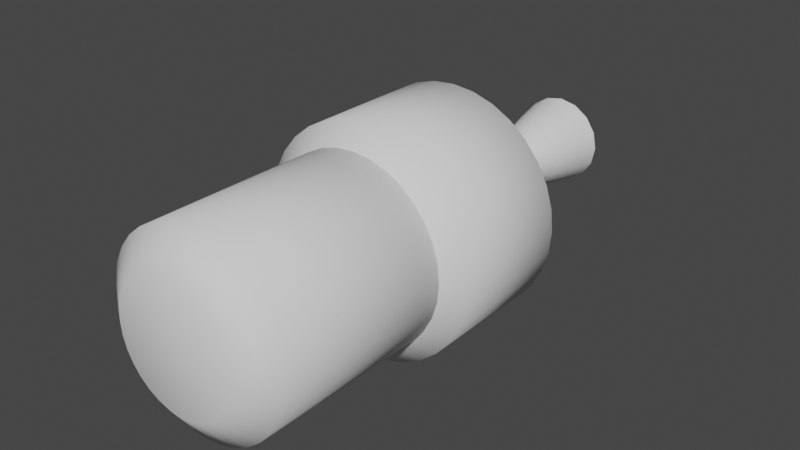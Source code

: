 # Source: Ship.blend  (saved by Blender 2.93.21; exported with 4.5.12 LTS)
import bpy
from mathutils import Matrix  # noqa: F401  (used for matrix-valued properties, if any)

bpy.ops.wm.read_factory_settings(use_empty=True)
scene = bpy.context.scene
scene.name = 'Scene'

# ---- collections
col_collection = bpy.data.collections.new('Collection'); scene.collection.children.link(col_collection)

# ---- world
world_world = bpy.data.worlds.new('World'); scene.world = world_world
world_world.use_nodes = True; world_world.node_tree.nodes.clear()
_N = world_world.node_tree.nodes; _L = world_world.node_tree.links
n0 = _N.new('ShaderNodeOutputWorld'); n0.name = 'World Output'; n0.location = (300, 300)
n1 = _N.new('ShaderNodeBackground'); n1.name = 'Background'; n1.location = (10, 300)
n1.inputs[0].default_value = (0.05088, 0.05088, 0.05088, 1.0)
_L.new(n1.outputs[0], n0.inputs[0])
n0.is_active_output = True
world_world.color = (0.05088, 0.05088, 0.05088)
world_world.use_sun_shadow = False
world_world.sun_shadow_jitter_overblur = 0.0

# ---- meshes
me_cylinder = bpy.data.meshes.new('Cylinder')
me_cylinder.from_pydata([(0.0, 2.0, -2.0), (0.0, 2.0, 0.1812), (0.3902, 1.962, -2.0), (0.3902, 1.962, 0.1812), (0.7654, 1.848, -2.0), (0.7654, 1.848, 0.1812), (1.111, 1.663, -2.0), (1.111, 1.663, 0.1812), (1.414, 1.414, -2.0), (1.414, 1.414, 0.1812), (1.663, 1.111, -2.0), (1.663, 1.111, 0.1812), (1.848, 0.7654, -2.0), (1.848, 0.7654, 0.1812), (1.962, 0.3902, -2.0), (1.962, 0.3902, 0.1812), (2.0, -8.742e-08, -2.0), (2.0, -8.742e-08, 0.1812), (1.962, -0.3902, -2.0), (1.962, -0.3902, 0.1812), (1.848, -0.7654, -2.0), (1.848, -0.7654, 0.1812), (1.663, -1.111, -2.0), (1.663, -1.111, 0.1812), (1.414, -1.414, -2.0), (1.414, -1.414, 0.1812), (1.111, -1.663, -2.0), (1.111, -1.663, 0.1812), (0.7654, -1.848, -2.0), (0.7654, -1.848, 0.1812), (0.3902, -1.962, -2.0), (0.3902, -1.962, 0.1812), (-1.748e-07, -2.0, -2.0), (-1.748e-07, -2.0, 0.1812), (-0.3902, -1.962, -2.0), (-0.3902, -1.962, 0.1812), (-0.7654, -1.848, -2.0), (-0.7654, -1.848, 0.1812), (-1.111, -1.663, -2.0), (-1.111, -1.663, 0.1812), (-1.414, -1.414, -2.0), (-1.414, -1.414, 0.1812), (-1.663, -1.111, -2.0), (-1.663, -1.111, 0.1812), (-1.848, -0.7654, -2.0), (-1.848, -0.7654, 0.1812), (-1.962, -0.3902, -2.0), (-1.962, -0.3902, 0.1812), (-2.0, 2.385e-08, -2.0), (-2.0, 2.385e-08, 0.1812), (-1.962, 0.3902, -2.0), (-1.962, 0.3902, 0.1812), (-1.848, 0.7654, -2.0), (-1.848, 0.7654, 0.1812), (-1.663, 1.111, -2.0), (-1.663, 1.111, 0.1812), (-1.414, 1.414, -2.0), (-1.414, 1.414, 0.1812), (-1.111, 1.663, -2.0), (-1.111, 1.663, 0.1812), (-0.7654, 1.848, -2.0), (-0.7654, 1.848, 0.1812), (-0.3902, 1.962, -2.0), (-0.3902, 1.962, 0.1812), (9.583e-09, 1.314, 0.641), (0.2564, 1.289, 0.641), (0.5029, 1.214, 0.641), (0.73, 1.093, 0.641), (0.9292, 0.9292, 0.641), (1.093, 0.73, 0.641), (1.214, 0.5029, 0.641), (1.289, 0.2564, 0.641), (1.314, -7.022e-08, 0.641), (1.289, -0.2564, 0.641), (1.214, -0.5029, 0.641), (1.093, -0.73, 0.641), (0.9292, -0.9292, 0.641), (0.73, -1.093, 0.641), (0.5029, -1.214, 0.641), (0.2564, -1.289, 0.641), (-1.053e-07, -1.314, 0.641), (-0.2564, -1.289, 0.641), (-0.5029, -1.214, 0.641), (-0.73, -1.093, 0.641), (-0.9292, -0.9292, 0.641), (-1.093, -0.73, 0.641), (-1.214, -0.5029, 0.641), (-1.289, -0.2564, 0.641), (-1.314, 2.893e-09, 0.641), (-1.289, 0.2564, 0.641), (-1.214, 0.5029, 0.641), (-1.093, 0.73, 0.641), (-0.9292, 0.9292, 0.641), (-0.73, 1.093, 0.641), (-0.5029, 1.214, 0.641), (-0.2564, 1.289, 0.641), (7.573e-09, 1.458, -2.461), (0.2844, 1.43, -2.461), (0.5579, 1.347, -2.461), (0.81, 1.212, -2.461), (1.031, 1.031, -2.461), (1.212, 0.81, -2.461), (1.347, 0.5579, -2.461), (1.43, 0.2844, -2.461), (1.458, -7.382e-08, -2.461), (1.43, -0.2844, -2.461), (1.347, -0.5579, -2.461), (1.212, -0.81, -2.461), (1.031, -1.031, -2.461), (0.81, -1.212, -2.461), (0.5579, -1.347, -2.461), (0.2844, -1.43, -2.461), (-1.199e-07, -1.458, -2.461), (-0.2844, -1.43, -2.461), (-0.5579, -1.347, -2.461), (-0.81, -1.212, -2.461), (-1.031, -1.031, -2.461), (-1.212, -0.81, -2.461), (-1.347, -0.5579, -2.461), (-1.43, -0.2844, -2.461), (-1.458, 7.287e-09, -2.461), (-1.43, 0.2844, -2.461), (-1.347, 0.5579, -2.461), (-1.212, 0.81, -2.461), (-1.031, 1.031, -2.461), (-0.81, 1.212, -2.461), (-0.5579, 1.347, -2.461), (-0.2844, 1.43, -2.461)], [], [(0, 1, 3, 2), (2, 3, 5, 4), (4, 5, 7, 6), (6, 7, 9, 8), (8, 9, 11, 10), (10, 11, 13, 12), (12, 13, 15, 14), (14, 15, 17, 16), (16, 17, 19, 18), (18, 19, 21, 20), (20, 21, 23, 22), (22, 23, 25, 24), (24, 25, 27, 26), (26, 27, 29, 28), (28, 29, 31, 30), (30, 31, 33, 32), (32, 33, 35, 34), (34, 35, 37, 36), (36, 37, 39, 38), (38, 39, 41, 40), (40, 41, 43, 42), (42, 43, 45, 44), (44, 45, 47, 46), (46, 47, 49, 48), (48, 49, 51, 50), (50, 51, 53, 52), (52, 53, 55, 54), (54, 55, 57, 56), (56, 57, 59, 58), (58, 59, 61, 60), (5, 3, 65, 66), (60, 61, 63, 62), (62, 63, 1, 0), (10, 12, 102, 101), (65, 64, 95, 94, 93, 92, 91, 90, 89, 88, 87, 86, 85, 84, 83, 82, 81, 80, 79, 78, 77, 76, 75, 74, 73, 72, 71, 70, 69, 68, 67, 66), (23, 21, 74, 75), (41, 39, 83, 84), (59, 57, 92, 93), (15, 13, 70, 71), (33, 31, 79, 80), (51, 49, 88, 89), (7, 5, 66, 67), (25, 23, 75, 76), (43, 41, 84, 85), (61, 59, 93, 94), (17, 15, 71, 72), (35, 33, 80, 81), (53, 51, 89, 90), (9, 7, 67, 68), (27, 25, 76, 77), (45, 43, 85, 86), (63, 61, 94, 95), (19, 17, 72, 73), (37, 35, 81, 82), (55, 53, 90, 91), (11, 9, 68, 69), (29, 27, 77, 78), (47, 45, 86, 87), (3, 1, 64, 65), (1, 63, 95, 64), (21, 19, 73, 74), (39, 37, 82, 83), (57, 55, 91, 92), (13, 11, 69, 70), (31, 29, 78, 79), (49, 47, 87, 88), (96, 97, 98, 99, 100, 101, 102, 103, 104, 105, 106, 107, 108, 109, 110, 111, 112, 113, 114, 115, 116, 117, 118, 119, 120, 121, 122, 123, 124, 125, 126, 127), (28, 30, 111, 110), (46, 48, 120, 119), (2, 4, 98, 97), (20, 22, 107, 106), (38, 40, 116, 115), (56, 58, 125, 124), (12, 14, 103, 102), (30, 32, 112, 111), (48, 50, 121, 120), (4, 6, 99, 98), (22, 24, 108, 107), (40, 42, 117, 116), (58, 60, 126, 125), (14, 16, 104, 103), (32, 34, 113, 112), (50, 52, 122, 121), (6, 8, 100, 99), (24, 26, 109, 108), (42, 44, 118, 117), (60, 62, 127, 126), (16, 18, 105, 104), (34, 36, 114, 113), (52, 54, 123, 122), (8, 10, 101, 100), (26, 28, 110, 109), (44, 46, 119, 118), (0, 2, 97, 96), (62, 0, 96, 127), (18, 20, 106, 105), (36, 38, 115, 114), (54, 56, 124, 123)])
me_cylinder.polygons.foreach_set('use_smooth', [True] * 98)
_uv = me_cylinder.uv_layers.new(name='UVMap')
_uv.uv.foreach_set('vector', [1.0, 0.5, 1.0, 1.0, 0.9688, 1.0, 0.9688, 0.5, 0.9688, 0.5, 0.9688, 1.0, 0.9375, 1.0, 0.9375, 0.5, 0.9375, 0.5, 0.9375, 1.0, 0.9062, 1.0, 0.9062, 0.5, 0.9062, 0.5, 0.9062, 1.0, 0.875, 1.0, 0.875, 0.5, 0.875, 0.5, 0.875, 1.0, 0.8438, 1.0, 0.8438, 0.5, 0.8438, 0.5, 0.8438, 1.0, 0.8125, 1.0, 0.8125, 0.5, 0.8125, 0.5, 0.8125, 1.0, 0.7812, 1.0, 0.7812, 0.5, 0.7812, 0.5, 0.7812, 1.0, 0.75, 1.0, 0.75, 0.5, 0.75, 0.5, 0.75, 1.0, 0.7188, 1.0, 0.7188, 0.5, 0.7188, 0.5, 0.7188, 1.0, 0.6875, 1.0, 0.6875, 0.5, 0.6875, 0.5, 0.6875, 1.0, 0.6562, 1.0, 0.6562, 0.5, 0.6562, 0.5, 0.6562, 1.0, 0.625, 1.0, 0.625, 0.5, 0.625, 0.5, 0.625, 1.0, 0.5938, 1.0, 0.5938, 0.5, 0.5938, 0.5, 0.5938, 1.0, 0.5625, 1.0, 0.5625, 0.5, 0.5625, 0.5, 0.5625, 1.0, 0.5312, 1.0, 0.5312, 0.5, 0.5312, 0.5, 0.5312, 1.0, 0.5, 1.0, 0.5, 0.5, 0.5, 0.5, 0.5, 1.0, 0.4688, 1.0, 0.4688, 0.5, 0.4688, 0.5, 0.4688, 1.0, 0.4375, 1.0, 0.4375, 0.5, 0.4375, 0.5, 0.4375, 1.0, 0.4062, 1.0, 0.4062, 0.5, 0.4062, 0.5, 0.4062, 1.0, 0.375, 1.0, 0.375, 0.5, 0.375, 0.5, 0.375, 1.0, 0.3438, 1.0, 0.3438, 0.5, 0.3438, 0.5, 0.3438, 1.0, 0.3125, 1.0, 0.3125, 0.5, 0.3125, 0.5, 0.3125, 1.0, 0.2812, 1.0, 0.2812, 0.5, 0.2812, 0.5, 0.2812, 1.0, 0.25, 1.0, 0.25, 0.5, 0.25, 0.5, 0.25, 1.0, 0.2188, 1.0, 0.2188, 0.5, 0.2188, 0.5, 0.2188, 1.0, 0.1875, 1.0, 0.1875, 0.5, 0.1875, 0.5, 0.1875, 1.0, 0.1562, 1.0, 0.1562, 0.5, 0.1562, 0.5, 0.1562, 1.0, 0.125, 1.0, 0.125, 0.5, 0.125, 0.5, 0.125, 1.0, 0.09375, 1.0, 0.09375, 0.5, 0.09375, 0.5, 0.09375, 1.0, 0.0625, 1.0, 0.0625, 0.5, 0.9375, 1.0, 0.9688, 1.0, 0.9688, 1.0, 0.9375, 1.0, 0.0625, 0.5, 0.0625, 1.0, 0.03125, 1.0, 0.03125, 0.5, 0.03125, 0.5, 0.03125, 1.0, 0.0, 1.0, 0.0, 0.5, 0.8438, 0.5, 0.8125, 0.5, 0.8125, 0.5, 0.8438, 0.5, 0.2968, 0.4854, 0.25, 0.49, 0.2032, 0.4854, 0.1582, 0.4717, 0.1167, 0.4496, 0.08029, 0.4197, 0.05045, 0.3833, 0.02827, 0.3418, 0.01461, 0.2968, 0.01, 0.25, 0.01461, 0.2032, 0.02827, 0.1582, 0.05045, 0.1167, 0.08029, 0.08029, 0.1167, 0.05045, 0.1582, 0.02827, 0.2032, 0.01461, 0.25, 0.01, 0.2968, 0.01461, 0.3418, 0.02827, 0.3833, 0.05045, 0.4197, 0.08029, 0.4496, 0.1167, 0.4717, 0.1582, 0.4854, 0.2032, 0.49, 0.25, 0.4854, 0.2968, 0.4717, 0.3418, 0.4496, 0.3833, 0.4197, 0.4197, 0.3833, 0.4496, 0.3418, 0.4717, 0.6562, 1.0, 0.6875, 1.0, 0.6875, 1.0, 0.6562, 1.0, 0.375, 1.0, 0.4062, 1.0, 0.4062, 1.0, 0.375, 1.0, 0.09375, 1.0, 0.125, 1.0, 0.125, 1.0, 0.09375, 1.0, 0.7812, 1.0, 0.8125, 1.0, 0.8125, 1.0, 0.7812, 1.0, 0.5, 1.0, 0.5312, 1.0, 0.5312, 1.0, 0.5, 1.0, 0.2188, 1.0, 0.25, 1.0, 0.25, 1.0, 0.2188, 1.0, 0.9062, 1.0, 0.9375, 1.0, 0.9375, 1.0, 0.9062, 1.0, 0.625, 1.0, 0.6562, 1.0, 0.6562, 1.0, 0.625, 1.0, 0.3438, 1.0, 0.375, 1.0, 0.375, 1.0, 0.3438, 1.0, 0.0625, 1.0, 0.09375, 1.0, 0.09375, 1.0, 0.0625, 1.0, 0.75, 1.0, 0.7812, 1.0, 0.7812, 1.0, 0.75, 1.0, 0.4688, 1.0, 0.5, 1.0, 0.5, 1.0, 0.4688, 1.0, 0.1875, 1.0, 0.2188, 1.0, 0.2188, 1.0, 0.1875, 1.0, 0.875, 1.0, 0.9062, 1.0, 0.9062, 1.0, 0.875, 1.0, 0.5938, 1.0, 0.625, 1.0, 0.625, 1.0, 0.5938, 1.0, 0.3125, 1.0, 0.3438, 1.0, 0.3438, 1.0, 0.3125, 1.0, 0.03125, 1.0, 0.0625, 1.0, 0.0625, 1.0, 0.03125, 1.0, 0.7188, 1.0, 0.75, 1.0, 0.75, 1.0, 0.7188, 1.0, 0.4375, 1.0, 0.4688, 1.0, 0.4688, 1.0, 0.4375, 1.0, 0.1562, 1.0, 0.1875, 1.0, 0.1875, 1.0, 0.1562, 1.0, 0.8438, 1.0, 0.875, 1.0, 0.875, 1.0, 0.8438, 1.0, 0.5625, 1.0, 0.5938, 1.0, 0.5938, 1.0, 0.5625, 1.0, 0.2812, 1.0, 0.3125, 1.0, 0.3125, 1.0, 0.2812, 1.0, 0.9688, 1.0, 1.0, 1.0, 1.0, 1.0, 0.9688, 1.0, 0.0, 1.0, 0.03125, 1.0, 0.03125, 1.0, 0.0, 1.0, 0.6875, 1.0, 0.7188, 1.0, 0.7188, 1.0, 0.6875, 1.0, 0.4062, 1.0, 0.4375, 1.0, 0.4375, 1.0, 0.4062, 1.0, 0.125, 1.0, 0.1562, 1.0, 0.1562, 1.0, 0.125, 1.0, 0.8125, 1.0, 0.8438, 1.0, 0.8438, 1.0, 0.8125, 1.0, 0.5312, 1.0, 0.5625, 1.0, 0.5625, 1.0, 0.5312, 1.0, 0.25, 1.0, 0.2812, 1.0, 0.2812, 1.0, 0.25, 1.0, 0.75, 0.49, 0.7968, 0.4854, 0.8418, 0.4717, 0.8833, 0.4496, 0.9197, 0.4197, 0.9496, 0.3833, 0.9717, 0.3418, 0.9854, 0.2968, 0.99, 0.25, 0.9854, 0.2032, 0.9717, 0.1582, 0.9496, 0.1167, 0.9197, 0.08029, 0.8833, 0.05045, 0.8418, 0.02827, 0.7968, 0.01461, 0.75, 0.01, 0.7032, 0.01461, 0.6582, 0.02827, 0.6167, 0.05045, 0.5803, 0.08029, 0.5504, 0.1167, 0.5283, 0.1582, 0.5146, 0.2032, 0.51, 0.25, 0.5146, 0.2968, 0.5283, 0.3418, 0.5504, 0.3833, 0.5803, 0.4197, 0.6167, 0.4496, 0.6582, 0.4717, 0.7032, 0.4854, 0.5625, 0.5, 0.5312, 0.5, 0.5312, 0.5, 0.5625, 0.5, 0.2812, 0.5, 0.25, 0.5, 0.25, 0.5, 0.2812, 0.5, 0.9688, 0.5, 0.9375, 0.5, 0.9375, 0.5, 0.9688, 0.5, 0.6875, 0.5, 0.6562, 0.5, 0.6562, 0.5, 0.6875, 0.5, 0.4062, 0.5, 0.375, 0.5, 0.375, 0.5, 0.4062, 0.5, 0.125, 0.5, 0.09375, 0.5, 0.09375, 0.5, 0.125, 0.5, 0.8125, 0.5, 0.7812, 0.5, 0.7812, 0.5, 0.8125, 0.5, 0.5312, 0.5, 0.5, 0.5, 0.5, 0.5, 0.5312, 0.5, 0.25, 0.5, 0.2188, 0.5, 0.2188, 0.5, 0.25, 0.5, 0.9375, 0.5, 0.9062, 0.5, 0.9062, 0.5, 0.9375, 0.5, 0.6562, 0.5, 0.625, 0.5, 0.625, 0.5, 0.6562, 0.5, 0.375, 0.5, 0.3438, 0.5, 0.3438, 0.5, 0.375, 0.5, 0.09375, 0.5, 0.0625, 0.5, 0.0625, 0.5, 0.09375, 0.5, 0.7812, 0.5, 0.75, 0.5, 0.75, 0.5, 0.7812, 0.5, 0.5, 0.5, 0.4688, 0.5, 0.4688, 0.5, 0.5, 0.5, 0.2188, 0.5, 0.1875, 0.5, 0.1875, 0.5, 0.2188, 0.5, 0.9062, 0.5, 0.875, 0.5, 0.875, 0.5, 0.9062, 0.5, 0.625, 0.5, 0.5938, 0.5, 0.5938, 0.5, 0.625, 0.5, 0.3438, 0.5, 0.3125, 0.5, 0.3125, 0.5, 0.3438, 0.5, 0.0625, 0.5, 0.03125, 0.5, 0.03125, 0.5, 0.0625, 0.5, 0.75, 0.5, 0.7188, 0.5, 0.7188, 0.5, 0.75, 0.5, 0.4688, 0.5, 0.4375, 0.5, 0.4375, 0.5, 0.4688, 0.5, 0.1875, 0.5, 0.1562, 0.5, 0.1562, 0.5, 0.1875, 0.5, 0.875, 0.5, 0.8438, 0.5, 0.8438, 0.5, 0.875, 0.5, 0.5938, 0.5, 0.5625, 0.5, 0.5625, 0.5, 0.5938, 0.5, 0.3125, 0.5, 0.2812, 0.5, 0.2812, 0.5, 0.3125, 0.5, 1.0, 0.5, 0.9688, 0.5, 0.9688, 0.5, 1.0, 0.5, 0.03125, 0.5, 0.0, 0.5, 0.0, 0.5, 0.03125, 0.5, 0.7188, 0.5, 0.6875, 0.5, 0.6875, 0.5, 0.7188, 0.5, 0.4375, 0.5, 0.4062, 0.5, 0.4062, 0.5, 0.4375, 0.5, 0.1562, 0.5, 0.125, 0.5, 0.125, 0.5, 0.1562, 0.5])
me_cylinder.use_remesh_fix_poles = True
me_cylinder.use_remesh_preserve_attributes = False
me_cylinder.update()
me_cylinder_002 = bpy.data.meshes.new('Cylinder.002')
me_cylinder_002.from_pydata([(-1.141e-08, 1.007, -0.141), (1.334e-08, 0.2836, 2.173), (0.3853, 0.9302, -0.141), (0.1085, 0.2621, 2.173), (0.7119, 0.7119, -0.141), (0.2006, 0.2006, 2.173), (0.9302, 0.3853, -0.141), (0.2621, 0.1085, 2.173), (1.007, -3.667e-08, -0.141), (0.2836, -1.507e-08, 2.173), (0.9302, -0.3853, -0.141), (0.2621, -0.1085, 2.173), (0.7119, -0.7119, -0.141), (0.2006, -0.2006, 2.173), (0.3853, -0.9302, -0.141), (0.1085, -0.2621, 2.173), (-9.943e-08, -1.007, -0.141), (-1.146e-08, -0.2836, 2.173), (-0.3853, -0.9302, -0.141), (-0.1085, -0.2621, 2.173), (-0.7119, -0.7119, -0.141), (-0.2006, -0.2006, 2.173), (-0.9302, -0.3853, -0.141), (-0.2621, -0.1085, 2.173), (-1.007, 1.935e-08, -0.141), (-0.2836, 7.138e-10, 2.173), (-0.9302, 0.3853, -0.141), (-0.2621, 0.1085, 2.173), (-0.7119, 0.7119, -0.141), (-0.2006, 0.2006, 2.173), (-0.3853, 0.9302, -0.141), (-0.1085, 0.2621, 2.173), (-4.618e-10, 0.7448, 1.125), (0.285, 0.6881, 1.125), (0.5266, 0.5266, 1.125), (0.6881, 0.285, 1.125), (0.7448, -2.941e-08, 1.125), (0.6881, -0.285, 1.125), (0.5266, -0.5266, 1.125), (0.285, -0.6881, 1.125), (-6.557e-08, -0.7448, 1.125), (-0.285, -0.6881, 1.125), (-0.5266, -0.5266, 1.125), (-0.6881, -0.285, 1.125), (-0.7448, 1.203e-08, 1.125), (-0.6881, 0.285, 1.125), (-0.5266, 0.5266, 1.125), (-0.285, 0.6881, 1.125), (7.017e-09, 0.5538, 1.649), (0.2119, 0.5116, 1.649), (0.3916, 0.3916, 1.649), (0.5116, 0.2119, 1.649), (0.5538, -2.268e-08, 1.649), (0.5116, -0.2119, 1.649), (0.3916, -0.3916, 1.649), (0.2119, -0.5116, 1.649), (-4.14e-08, -0.5538, 1.649), (-0.2119, -0.5116, 1.649), (-0.3916, -0.3916, 1.649), (-0.5116, -0.2119, 1.649), (-0.5538, 8.134e-09, 1.649), (-0.5116, 0.2119, 1.649), (-0.3916, 0.3916, 1.649), (-0.2119, 0.5116, 1.649), (0.3367, 0.8128, 0.5252), (0.6221, 0.6221, 0.5252), (0.8128, 0.3367, 0.5252), (0.8797, -3.335e-08, 0.5252), (0.8128, -0.3367, 0.5252), (0.6221, -0.6221, 0.5252), (0.3367, -0.8128, 0.5252), (-7.567e-08, -0.8797, 0.5252), (-0.3367, -0.8128, 0.5252), (-0.6221, -0.6221, 0.5252), (-0.8128, -0.3367, 0.5252), (-0.8797, 1.559e-08, 0.5252), (-0.8128, 0.3367, 0.5252), (-0.6221, 0.6221, 0.5252), (-0.3367, 0.8128, 0.5252), (1.239e-09, 0.8797, 0.5252)], [], [(48, 1, 3, 49), (49, 3, 5, 50), (50, 5, 7, 51), (51, 7, 9, 52), (52, 9, 11, 53), (53, 11, 13, 54), (54, 13, 15, 55), (55, 15, 17, 56), (56, 17, 19, 57), (57, 19, 21, 58), (58, 21, 23, 59), (59, 23, 25, 60), (60, 25, 27, 61), (61, 27, 29, 62), (3, 1, 31, 29, 27, 25, 23, 21, 19, 17, 15, 13, 11, 9, 7, 5), (62, 29, 31, 63), (63, 31, 1, 48), (78, 47, 32, 79), (77, 46, 47, 78), (76, 45, 46, 77), (75, 44, 45, 76), (74, 43, 44, 75), (73, 42, 43, 74), (72, 41, 42, 73), (71, 40, 41, 72), (70, 39, 40, 71), (69, 38, 39, 70), (68, 37, 38, 69), (67, 36, 37, 68), (66, 35, 36, 67), (65, 34, 35, 66), (64, 33, 34, 65), (79, 32, 33, 64), (47, 63, 48, 32), (46, 62, 63, 47), (45, 61, 62, 46), (44, 60, 61, 45), (43, 59, 60, 44), (42, 58, 59, 43), (41, 57, 58, 42), (40, 56, 57, 41), (39, 55, 56, 40), (38, 54, 55, 39), (37, 53, 54, 38), (36, 52, 53, 37), (35, 51, 52, 36), (34, 50, 51, 35), (33, 49, 50, 34), (32, 48, 49, 33), (0, 79, 64, 2), (2, 64, 65, 4), (4, 65, 66, 6), (6, 66, 67, 8), (8, 67, 68, 10), (10, 68, 69, 12), (12, 69, 70, 14), (14, 70, 71, 16), (16, 71, 72, 18), (18, 72, 73, 20), (20, 73, 74, 22), (22, 74, 75, 24), (24, 75, 76, 26), (26, 76, 77, 28), (28, 77, 78, 30), (30, 78, 79, 0)])
me_cylinder_002.polygons.foreach_set('use_smooth', [True] * 65)
_uv = me_cylinder_002.uv_layers.new(name='UVMap')
_uv.uv.foreach_set('vector', [1.0, 0.875, 1.0, 1.0, 0.9375, 1.0, 0.9375, 0.875, 0.9375, 0.875, 0.9375, 1.0, 0.875, 1.0, 0.875, 0.875, 0.875, 0.875, 0.875, 1.0, 0.8125, 1.0, 0.8125, 0.875, 0.8125, 0.875, 0.8125, 1.0, 0.75, 1.0, 0.75, 0.875, 0.75, 0.875, 0.75, 1.0, 0.6875, 1.0, 0.6875, 0.875, 0.6875, 0.875, 0.6875, 1.0, 0.625, 1.0, 0.625, 0.875, 0.625, 0.875, 0.625, 1.0, 0.5625, 1.0, 0.5625, 0.875, 0.5625, 0.875, 0.5625, 1.0, 0.5, 1.0, 0.5, 0.875, 0.5, 0.875, 0.5, 1.0, 0.4375, 1.0, 0.4375, 0.875, 0.4375, 0.875, 0.4375, 1.0, 0.375, 1.0, 0.375, 0.875, 0.375, 0.875, 0.375, 1.0, 0.3125, 1.0, 0.3125, 0.875, 0.3125, 0.875, 0.3125, 1.0, 0.25, 1.0, 0.25, 0.875, 0.25, 0.875, 0.25, 1.0, 0.1875, 1.0, 0.1875, 0.875, 0.1875, 0.875, 0.1875, 1.0, 0.125, 1.0, 0.125, 0.875, 0.3418, 0.4717, 0.25, 0.49, 0.1582, 0.4717, 0.08029, 0.4197, 0.02827, 0.3418, 0.01, 0.25, 0.02827, 0.1582, 0.08029, 0.08029, 0.1582, 0.02827, 0.25, 0.01, 0.3418, 0.02827, 0.4197, 0.08029, 0.4717, 0.1582, 0.49, 0.25, 0.4717, 0.3418, 0.4197, 0.4197, 0.125, 0.875, 0.125, 1.0, 0.0625, 1.0, 0.0625, 0.875, 0.0625, 0.875, 0.0625, 1.0, 0.0, 1.0, 0.0, 0.875, 0.0625, 0.625, 0.0625, 0.75, 0.0, 0.75, 0.0, 0.625, 0.125, 0.625, 0.125, 0.75, 0.0625, 0.75, 0.0625, 0.625, 0.1875, 0.625, 0.1875, 0.75, 0.125, 0.75, 0.125, 0.625, 0.25, 0.625, 0.25, 0.75, 0.1875, 0.75, 0.1875, 0.625, 0.3125, 0.625, 0.3125, 0.75, 0.25, 0.75, 0.25, 0.625, 0.375, 0.625, 0.375, 0.75, 0.3125, 0.75, 0.3125, 0.625, 0.4375, 0.625, 0.4375, 0.75, 0.375, 0.75, 0.375, 0.625, 0.5, 0.625, 0.5, 0.75, 0.4375, 0.75, 0.4375, 0.625, 0.5625, 0.625, 0.5625, 0.75, 0.5, 0.75, 0.5, 0.625, 0.625, 0.625, 0.625, 0.75, 0.5625, 0.75, 0.5625, 0.625, 0.6875, 0.625, 0.6875, 0.75, 0.625, 0.75, 0.625, 0.625, 0.75, 0.625, 0.75, 0.75, 0.6875, 0.75, 0.6875, 0.625, 0.8125, 0.625, 0.8125, 0.75, 0.75, 0.75, 0.75, 0.625, 0.875, 0.625, 0.875, 0.75, 0.8125, 0.75, 0.8125, 0.625, 0.9375, 0.625, 0.9375, 0.75, 0.875, 0.75, 0.875, 0.625, 1.0, 0.625, 1.0, 0.75, 0.9375, 0.75, 0.9375, 0.625, 0.0625, 0.75, 0.0625, 0.875, 0.0, 0.875, 0.0, 0.75, 0.125, 0.75, 0.125, 0.875, 0.0625, 0.875, 0.0625, 0.75, 0.1875, 0.75, 0.1875, 0.875, 0.125, 0.875, 0.125, 0.75, 0.25, 0.75, 0.25, 0.875, 0.1875, 0.875, 0.1875, 0.75, 0.3125, 0.75, 0.3125, 0.875, 0.25, 0.875, 0.25, 0.75, 0.375, 0.75, 0.375, 0.875, 0.3125, 0.875, 0.3125, 0.75, 0.4375, 0.75, 0.4375, 0.875, 0.375, 0.875, 0.375, 0.75, 0.5, 0.75, 0.5, 0.875, 0.4375, 0.875, 0.4375, 0.75, 0.5625, 0.75, 0.5625, 0.875, 0.5, 0.875, 0.5, 0.75, 0.625, 0.75, 0.625, 0.875, 0.5625, 0.875, 0.5625, 0.75, 0.6875, 0.75, 0.6875, 0.875, 0.625, 0.875, 0.625, 0.75, 0.75, 0.75, 0.75, 0.875, 0.6875, 0.875, 0.6875, 0.75, 0.8125, 0.75, 0.8125, 0.875, 0.75, 0.875, 0.75, 0.75, 0.875, 0.75, 0.875, 0.875, 0.8125, 0.875, 0.8125, 0.75, 0.9375, 0.75, 0.9375, 0.875, 0.875, 0.875, 0.875, 0.75, 1.0, 0.75, 1.0, 0.875, 0.9375, 0.875, 0.9375, 0.75, 1.0, 0.5, 1.0, 0.625, 0.9375, 0.625, 0.9375, 0.5, 0.9375, 0.5, 0.9375, 0.625, 0.875, 0.625, 0.875, 0.5, 0.875, 0.5, 0.875, 0.625, 0.8125, 0.625, 0.8125, 0.5, 0.8125, 0.5, 0.8125, 0.625, 0.75, 0.625, 0.75, 0.5, 0.75, 0.5, 0.75, 0.625, 0.6875, 0.625, 0.6875, 0.5, 0.6875, 0.5, 0.6875, 0.625, 0.625, 0.625, 0.625, 0.5, 0.625, 0.5, 0.625, 0.625, 0.5625, 0.625, 0.5625, 0.5, 0.5625, 0.5, 0.5625, 0.625, 0.5, 0.625, 0.5, 0.5, 0.5, 0.5, 0.5, 0.625, 0.4375, 0.625, 0.4375, 0.5, 0.4375, 0.5, 0.4375, 0.625, 0.375, 0.625, 0.375, 0.5, 0.375, 0.5, 0.375, 0.625, 0.3125, 0.625, 0.3125, 0.5, 0.3125, 0.5, 0.3125, 0.625, 0.25, 0.625, 0.25, 0.5, 0.25, 0.5, 0.25, 0.625, 0.1875, 0.625, 0.1875, 0.5, 0.1875, 0.5, 0.1875, 0.625, 0.125, 0.625, 0.125, 0.5, 0.125, 0.5, 0.125, 0.625, 0.0625, 0.625, 0.0625, 0.5, 0.0625, 0.5, 0.0625, 0.625, 0.0, 0.625, 0.0, 0.5])
me_cylinder_002.use_remesh_fix_poles = True
me_cylinder_002.use_remesh_preserve_attributes = False
me_cylinder_002.update()
me_cylinder_001 = bpy.data.meshes.new('Cylinder.001')
me_cylinder_001.from_pydata([(0.0, 2.0, -2.0), (0.0, 2.0, 2.052), (0.3902, 1.962, -2.0), (0.3902, 1.962, 2.052), (0.7654, 1.848, -2.0), (0.7654, 1.848, 2.052), (1.111, 1.663, -2.0), (1.111, 1.663, 2.052), (1.414, 1.414, -2.0), (1.414, 1.414, 2.052), (1.663, 1.111, -2.0), (1.663, 1.111, 2.052), (1.848, 0.7654, -2.0), (1.848, 0.7654, 2.052), (1.962, 0.3902, -2.0), (1.962, 0.3902, 2.052), (2.0, -8.742e-08, -2.0), (2.0, -8.742e-08, 2.052), (1.962, -0.3902, -2.0), (1.962, -0.3902, 2.052), (1.848, -0.7654, -2.0), (1.848, -0.7654, 2.052), (1.663, -1.111, -2.0), (1.663, -1.111, 2.052), (1.414, -1.414, -2.0), (1.414, -1.414, 2.052), (1.111, -1.663, -2.0), (1.111, -1.663, 2.052), (0.7654, -1.848, -2.0), (0.7654, -1.848, 2.052), (0.3902, -1.962, -2.0), (0.3902, -1.962, 2.052), (-1.748e-07, -2.0, -2.0), (-1.748e-07, -2.0, 2.052), (-0.3902, -1.962, -2.0), (-0.3902, -1.962, 2.052), (-0.7654, -1.848, -2.0), (-0.7654, -1.848, 2.052), (-1.111, -1.663, -2.0), (-1.111, -1.663, 2.052), (-1.414, -1.414, -2.0), (-1.414, -1.414, 2.052), (-1.663, -1.111, -2.0), (-1.663, -1.111, 2.052), (-1.848, -0.7654, -2.0), (-1.848, -0.7654, 2.052), (-1.962, -0.3902, -2.0), (-1.962, -0.3902, 2.052), (-2.0, 2.385e-08, -2.0), (-2.0, 2.385e-08, 2.052), (-1.962, 0.3902, -2.0), (-1.962, 0.3902, 2.052), (-1.848, 0.7654, -2.0), (-1.848, 0.7654, 2.052), (-1.663, 1.111, -2.0), (-1.663, 1.111, 2.052), (-1.414, 1.414, -2.0), (-1.414, 1.414, 2.052), (-1.111, 1.663, -2.0), (-1.111, 1.663, 2.052), (-0.7654, 1.848, -2.0), (-0.7654, 1.848, 2.052), (-0.3902, 1.962, -2.0), (-0.3902, 1.962, 2.052), (9.583e-09, 1.314, 2.512), (0.2564, 1.289, 2.512), (0.5029, 1.214, 2.512), (0.73, 1.093, 2.512), (0.9292, 0.9292, 2.512), (1.093, 0.73, 2.512), (1.214, 0.5029, 2.512), (1.289, 0.2564, 2.512), (1.314, -7.022e-08, 2.512), (1.289, -0.2564, 2.512), (1.214, -0.5029, 2.512), (1.093, -0.73, 2.512), (0.9292, -0.9292, 2.512), (0.73, -1.093, 2.512), (0.5029, -1.214, 2.512), (0.2564, -1.289, 2.512), (-1.053e-07, -1.314, 2.512), (-0.2564, -1.289, 2.512), (-0.5029, -1.214, 2.512), (-0.73, -1.093, 2.512), (-0.9292, -0.9292, 2.512), (-1.093, -0.73, 2.512), (-1.214, -0.5029, 2.512), (-1.289, -0.2564, 2.512), (-1.314, 2.893e-09, 2.512), (-1.289, 0.2564, 2.512), (-1.214, 0.5029, 2.512), (-1.093, 0.73, 2.512), (-0.9292, 0.9292, 2.512), (-0.73, 1.093, 2.512), (-0.5029, 1.214, 2.512), (-0.2564, 1.289, 2.512), (7.573e-09, 1.458, -2.461), (0.2844, 1.43, -2.461), (0.5579, 1.347, -2.461), (0.81, 1.212, -2.461), (1.031, 1.031, -2.461), (1.212, 0.81, -2.461), (1.347, 0.5579, -2.461), (1.43, 0.2844, -2.461), (1.458, -7.382e-08, -2.461), (1.43, -0.2844, -2.461), (1.347, -0.5579, -2.461), (1.212, -0.81, -2.461), (1.031, -1.031, -2.461), (0.81, -1.212, -2.461), (0.5579, -1.347, -2.461), (0.2844, -1.43, -2.461), (-1.199e-07, -1.458, -2.461), (-0.2844, -1.43, -2.461), (-0.5579, -1.347, -2.461), (-0.81, -1.212, -2.461), (-1.031, -1.031, -2.461), (-1.212, -0.81, -2.461), (-1.347, -0.5579, -2.461), (-1.43, -0.2844, -2.461), (-1.458, 7.287e-09, -2.461), (-1.43, 0.2844, -2.461), (-1.347, 0.5579, -2.461), (-1.212, 0.81, -2.461), (-1.031, 1.031, -2.461), (-0.81, 1.212, -2.461), (-0.5579, 1.347, -2.461), (-0.2844, 1.43, -2.461)], [], [(0, 1, 3, 2), (2, 3, 5, 4), (4, 5, 7, 6), (6, 7, 9, 8), (8, 9, 11, 10), (10, 11, 13, 12), (12, 13, 15, 14), (14, 15, 17, 16), (16, 17, 19, 18), (18, 19, 21, 20), (20, 21, 23, 22), (22, 23, 25, 24), (24, 25, 27, 26), (26, 27, 29, 28), (28, 29, 31, 30), (30, 31, 33, 32), (32, 33, 35, 34), (34, 35, 37, 36), (36, 37, 39, 38), (38, 39, 41, 40), (40, 41, 43, 42), (42, 43, 45, 44), (44, 45, 47, 46), (46, 47, 49, 48), (48, 49, 51, 50), (50, 51, 53, 52), (52, 53, 55, 54), (54, 55, 57, 56), (56, 57, 59, 58), (58, 59, 61, 60), (5, 3, 65, 66), (60, 61, 63, 62), (62, 63, 1, 0), (10, 12, 102, 101), (65, 64, 95, 94, 93, 92, 91, 90, 89, 88, 87, 86, 85, 84, 83, 82, 81, 80, 79, 78, 77, 76, 75, 74, 73, 72, 71, 70, 69, 68, 67, 66), (23, 21, 74, 75), (41, 39, 83, 84), (59, 57, 92, 93), (15, 13, 70, 71), (33, 31, 79, 80), (51, 49, 88, 89), (7, 5, 66, 67), (25, 23, 75, 76), (43, 41, 84, 85), (61, 59, 93, 94), (17, 15, 71, 72), (35, 33, 80, 81), (53, 51, 89, 90), (9, 7, 67, 68), (27, 25, 76, 77), (45, 43, 85, 86), (63, 61, 94, 95), (19, 17, 72, 73), (37, 35, 81, 82), (55, 53, 90, 91), (11, 9, 68, 69), (29, 27, 77, 78), (47, 45, 86, 87), (3, 1, 64, 65), (1, 63, 95, 64), (21, 19, 73, 74), (39, 37, 82, 83), (57, 55, 91, 92), (13, 11, 69, 70), (31, 29, 78, 79), (49, 47, 87, 88), (96, 97, 98, 99, 100, 101, 102, 103, 104, 105, 106, 107, 108, 109, 110, 111, 112, 113, 114, 115, 116, 117, 118, 119, 120, 121, 122, 123, 124, 125, 126, 127), (28, 30, 111, 110), (46, 48, 120, 119), (2, 4, 98, 97), (20, 22, 107, 106), (38, 40, 116, 115), (56, 58, 125, 124), (12, 14, 103, 102), (30, 32, 112, 111), (48, 50, 121, 120), (4, 6, 99, 98), (22, 24, 108, 107), (40, 42, 117, 116), (58, 60, 126, 125), (14, 16, 104, 103), (32, 34, 113, 112), (50, 52, 122, 121), (6, 8, 100, 99), (24, 26, 109, 108), (42, 44, 118, 117), (60, 62, 127, 126), (16, 18, 105, 104), (34, 36, 114, 113), (52, 54, 123, 122), (8, 10, 101, 100), (26, 28, 110, 109), (44, 46, 119, 118), (0, 2, 97, 96), (62, 0, 96, 127), (18, 20, 106, 105), (36, 38, 115, 114), (54, 56, 124, 123)])
me_cylinder_001.polygons.foreach_set('use_smooth', [True] * 98)
_uv = me_cylinder_001.uv_layers.new(name='UVMap')
_uv.uv.foreach_set('vector', [1.0, 0.5, 1.0, 1.0, 0.9688, 1.0, 0.9688, 0.5, 0.9688, 0.5, 0.9688, 1.0, 0.9375, 1.0, 0.9375, 0.5, 0.9375, 0.5, 0.9375, 1.0, 0.9062, 1.0, 0.9062, 0.5, 0.9062, 0.5, 0.9062, 1.0, 0.875, 1.0, 0.875, 0.5, 0.875, 0.5, 0.875, 1.0, 0.8438, 1.0, 0.8438, 0.5, 0.8438, 0.5, 0.8438, 1.0, 0.8125, 1.0, 0.8125, 0.5, 0.8125, 0.5, 0.8125, 1.0, 0.7812, 1.0, 0.7812, 0.5, 0.7812, 0.5, 0.7812, 1.0, 0.75, 1.0, 0.75, 0.5, 0.75, 0.5, 0.75, 1.0, 0.7188, 1.0, 0.7188, 0.5, 0.7188, 0.5, 0.7188, 1.0, 0.6875, 1.0, 0.6875, 0.5, 0.6875, 0.5, 0.6875, 1.0, 0.6562, 1.0, 0.6562, 0.5, 0.6562, 0.5, 0.6562, 1.0, 0.625, 1.0, 0.625, 0.5, 0.625, 0.5, 0.625, 1.0, 0.5938, 1.0, 0.5938, 0.5, 0.5938, 0.5, 0.5938, 1.0, 0.5625, 1.0, 0.5625, 0.5, 0.5625, 0.5, 0.5625, 1.0, 0.5312, 1.0, 0.5312, 0.5, 0.5312, 0.5, 0.5312, 1.0, 0.5, 1.0, 0.5, 0.5, 0.5, 0.5, 0.5, 1.0, 0.4688, 1.0, 0.4688, 0.5, 0.4688, 0.5, 0.4688, 1.0, 0.4375, 1.0, 0.4375, 0.5, 0.4375, 0.5, 0.4375, 1.0, 0.4062, 1.0, 0.4062, 0.5, 0.4062, 0.5, 0.4062, 1.0, 0.375, 1.0, 0.375, 0.5, 0.375, 0.5, 0.375, 1.0, 0.3438, 1.0, 0.3438, 0.5, 0.3438, 0.5, 0.3438, 1.0, 0.3125, 1.0, 0.3125, 0.5, 0.3125, 0.5, 0.3125, 1.0, 0.2812, 1.0, 0.2812, 0.5, 0.2812, 0.5, 0.2812, 1.0, 0.25, 1.0, 0.25, 0.5, 0.25, 0.5, 0.25, 1.0, 0.2188, 1.0, 0.2188, 0.5, 0.2188, 0.5, 0.2188, 1.0, 0.1875, 1.0, 0.1875, 0.5, 0.1875, 0.5, 0.1875, 1.0, 0.1562, 1.0, 0.1562, 0.5, 0.1562, 0.5, 0.1562, 1.0, 0.125, 1.0, 0.125, 0.5, 0.125, 0.5, 0.125, 1.0, 0.09375, 1.0, 0.09375, 0.5, 0.09375, 0.5, 0.09375, 1.0, 0.0625, 1.0, 0.0625, 0.5, 0.9375, 1.0, 0.9688, 1.0, 0.9688, 1.0, 0.9375, 1.0, 0.0625, 0.5, 0.0625, 1.0, 0.03125, 1.0, 0.03125, 0.5, 0.03125, 0.5, 0.03125, 1.0, 0.0, 1.0, 0.0, 0.5, 0.8438, 0.5, 0.8125, 0.5, 0.8125, 0.5, 0.8438, 0.5, 0.2968, 0.4854, 0.25, 0.49, 0.2032, 0.4854, 0.1582, 0.4717, 0.1167, 0.4496, 0.08029, 0.4197, 0.05045, 0.3833, 0.02827, 0.3418, 0.01461, 0.2968, 0.01, 0.25, 0.01461, 0.2032, 0.02827, 0.1582, 0.05045, 0.1167, 0.08029, 0.08029, 0.1167, 0.05045, 0.1582, 0.02827, 0.2032, 0.01461, 0.25, 0.01, 0.2968, 0.01461, 0.3418, 0.02827, 0.3833, 0.05045, 0.4197, 0.08029, 0.4496, 0.1167, 0.4717, 0.1582, 0.4854, 0.2032, 0.49, 0.25, 0.4854, 0.2968, 0.4717, 0.3418, 0.4496, 0.3833, 0.4197, 0.4197, 0.3833, 0.4496, 0.3418, 0.4717, 0.6562, 1.0, 0.6875, 1.0, 0.6875, 1.0, 0.6562, 1.0, 0.375, 1.0, 0.4062, 1.0, 0.4062, 1.0, 0.375, 1.0, 0.09375, 1.0, 0.125, 1.0, 0.125, 1.0, 0.09375, 1.0, 0.7812, 1.0, 0.8125, 1.0, 0.8125, 1.0, 0.7812, 1.0, 0.5, 1.0, 0.5312, 1.0, 0.5312, 1.0, 0.5, 1.0, 0.2188, 1.0, 0.25, 1.0, 0.25, 1.0, 0.2188, 1.0, 0.9062, 1.0, 0.9375, 1.0, 0.9375, 1.0, 0.9062, 1.0, 0.625, 1.0, 0.6562, 1.0, 0.6562, 1.0, 0.625, 1.0, 0.3438, 1.0, 0.375, 1.0, 0.375, 1.0, 0.3438, 1.0, 0.0625, 1.0, 0.09375, 1.0, 0.09375, 1.0, 0.0625, 1.0, 0.75, 1.0, 0.7812, 1.0, 0.7812, 1.0, 0.75, 1.0, 0.4688, 1.0, 0.5, 1.0, 0.5, 1.0, 0.4688, 1.0, 0.1875, 1.0, 0.2188, 1.0, 0.2188, 1.0, 0.1875, 1.0, 0.875, 1.0, 0.9062, 1.0, 0.9062, 1.0, 0.875, 1.0, 0.5938, 1.0, 0.625, 1.0, 0.625, 1.0, 0.5938, 1.0, 0.3125, 1.0, 0.3438, 1.0, 0.3438, 1.0, 0.3125, 1.0, 0.03125, 1.0, 0.0625, 1.0, 0.0625, 1.0, 0.03125, 1.0, 0.7188, 1.0, 0.75, 1.0, 0.75, 1.0, 0.7188, 1.0, 0.4375, 1.0, 0.4688, 1.0, 0.4688, 1.0, 0.4375, 1.0, 0.1562, 1.0, 0.1875, 1.0, 0.1875, 1.0, 0.1562, 1.0, 0.8438, 1.0, 0.875, 1.0, 0.875, 1.0, 0.8438, 1.0, 0.5625, 1.0, 0.5938, 1.0, 0.5938, 1.0, 0.5625, 1.0, 0.2812, 1.0, 0.3125, 1.0, 0.3125, 1.0, 0.2812, 1.0, 0.9688, 1.0, 1.0, 1.0, 1.0, 1.0, 0.9688, 1.0, 0.0, 1.0, 0.03125, 1.0, 0.03125, 1.0, 0.0, 1.0, 0.6875, 1.0, 0.7188, 1.0, 0.7188, 1.0, 0.6875, 1.0, 0.4062, 1.0, 0.4375, 1.0, 0.4375, 1.0, 0.4062, 1.0, 0.125, 1.0, 0.1562, 1.0, 0.1562, 1.0, 0.125, 1.0, 0.8125, 1.0, 0.8438, 1.0, 0.8438, 1.0, 0.8125, 1.0, 0.5312, 1.0, 0.5625, 1.0, 0.5625, 1.0, 0.5312, 1.0, 0.25, 1.0, 0.2812, 1.0, 0.2812, 1.0, 0.25, 1.0, 0.75, 0.49, 0.7968, 0.4854, 0.8418, 0.4717, 0.8833, 0.4496, 0.9197, 0.4197, 0.9496, 0.3833, 0.9717, 0.3418, 0.9854, 0.2968, 0.99, 0.25, 0.9854, 0.2032, 0.9717, 0.1582, 0.9496, 0.1167, 0.9197, 0.08029, 0.8833, 0.05045, 0.8418, 0.02827, 0.7968, 0.01461, 0.75, 0.01, 0.7032, 0.01461, 0.6582, 0.02827, 0.6167, 0.05045, 0.5803, 0.08029, 0.5504, 0.1167, 0.5283, 0.1582, 0.5146, 0.2032, 0.51, 0.25, 0.5146, 0.2968, 0.5283, 0.3418, 0.5504, 0.3833, 0.5803, 0.4197, 0.6167, 0.4496, 0.6582, 0.4717, 0.7032, 0.4854, 0.5625, 0.5, 0.5312, 0.5, 0.5312, 0.5, 0.5625, 0.5, 0.2812, 0.5, 0.25, 0.5, 0.25, 0.5, 0.2812, 0.5, 0.9688, 0.5, 0.9375, 0.5, 0.9375, 0.5, 0.9688, 0.5, 0.6875, 0.5, 0.6562, 0.5, 0.6562, 0.5, 0.6875, 0.5, 0.4062, 0.5, 0.375, 0.5, 0.375, 0.5, 0.4062, 0.5, 0.125, 0.5, 0.09375, 0.5, 0.09375, 0.5, 0.125, 0.5, 0.8125, 0.5, 0.7812, 0.5, 0.7812, 0.5, 0.8125, 0.5, 0.5312, 0.5, 0.5, 0.5, 0.5, 0.5, 0.5312, 0.5, 0.25, 0.5, 0.2188, 0.5, 0.2188, 0.5, 0.25, 0.5, 0.9375, 0.5, 0.9062, 0.5, 0.9062, 0.5, 0.9375, 0.5, 0.6562, 0.5, 0.625, 0.5, 0.625, 0.5, 0.6562, 0.5, 0.375, 0.5, 0.3438, 0.5, 0.3438, 0.5, 0.375, 0.5, 0.09375, 0.5, 0.0625, 0.5, 0.0625, 0.5, 0.09375, 0.5, 0.7812, 0.5, 0.75, 0.5, 0.75, 0.5, 0.7812, 0.5, 0.5, 0.5, 0.4688, 0.5, 0.4688, 0.5, 0.5, 0.5, 0.2188, 0.5, 0.1875, 0.5, 0.1875, 0.5, 0.2188, 0.5, 0.9062, 0.5, 0.875, 0.5, 0.875, 0.5, 0.9062, 0.5, 0.625, 0.5, 0.5938, 0.5, 0.5938, 0.5, 0.625, 0.5, 0.3438, 0.5, 0.3125, 0.5, 0.3125, 0.5, 0.3438, 0.5, 0.0625, 0.5, 0.03125, 0.5, 0.03125, 0.5, 0.0625, 0.5, 0.75, 0.5, 0.7188, 0.5, 0.7188, 0.5, 0.75, 0.5, 0.4688, 0.5, 0.4375, 0.5, 0.4375, 0.5, 0.4688, 0.5, 0.1875, 0.5, 0.1562, 0.5, 0.1562, 0.5, 0.1875, 0.5, 0.875, 0.5, 0.8438, 0.5, 0.8438, 0.5, 0.875, 0.5, 0.5938, 0.5, 0.5625, 0.5, 0.5625, 0.5, 0.5938, 0.5, 0.3125, 0.5, 0.2812, 0.5, 0.2812, 0.5, 0.3125, 0.5, 1.0, 0.5, 0.9688, 0.5, 0.9688, 0.5, 1.0, 0.5, 0.03125, 0.5, 0.0, 0.5, 0.0, 0.5, 0.03125, 0.5, 0.7188, 0.5, 0.6875, 0.5, 0.6875, 0.5, 0.7188, 0.5, 0.4375, 0.5, 0.4062, 0.5, 0.4062, 0.5, 0.4375, 0.5, 0.1562, 0.5, 0.125, 0.5, 0.125, 0.5, 0.1562, 0.5])
me_cylinder_001.use_remesh_fix_poles = True
me_cylinder_001.use_remesh_preserve_attributes = False
me_cylinder_001.update()
me_sphere = bpy.data.meshes.new('Sphere')
me_sphere.from_pydata([(0.0, 0.5452, 2.389), (0.0, 1.063, 2.207), (0.0, 2.389, 0.5452), (0.0, 2.45, -1.071e-07), (0.0, 2.389, -0.5452), (0.1411, 0.5266, 2.389), (0.2751, 1.027, 2.207), (0.3954, 1.475, 1.915), (0.4958, 1.85, 1.528), (0.5713, 2.132, 1.063), (0.6182, 2.307, 0.5452), (0.6341, 2.367, -1.071e-07), (0.6182, 2.307, -0.5452), (0.5713, 2.132, -1.063), (0.4958, 1.85, -1.528), (0.3954, 1.475, -1.915), (0.2751, 1.027, -2.207), (0.1411, 0.5266, -2.389), (0.2726, 0.4721, 2.389), (0.5315, 0.9206, 2.207), (0.7638, 1.323, 1.915), (0.9577, 1.659, 1.528), (1.104, 1.912, 1.063), (1.194, 2.069, 0.5452), (1.225, 2.122, -1.071e-07), (1.194, 2.069, -0.5452), (1.104, 1.912, -1.063), (0.9577, 1.659, -1.528), (0.7638, 1.323, -1.915), (0.5315, 0.9206, -2.207), (0.2726, 0.4721, -2.389), (0.3855, 0.3855, 2.389), (0.7517, 0.7517, 2.207), (1.08, 1.08, 1.915), (1.354, 1.354, 1.528), (1.561, 1.561, 1.063), (1.689, 1.689, 0.5452), (1.732, 1.732, -1.071e-07), (1.689, 1.689, -0.5452), (1.561, 1.561, -1.063), (1.354, 1.354, -1.528), (1.08, 1.08, -1.915), (0.7517, 0.7517, -2.207), (0.3855, 0.3855, -2.389), (0.4721, 0.2726, 2.389), (0.9206, 0.5315, 2.207), (1.323, 0.7638, 1.915), (1.659, 0.9577, 1.528), (1.912, 1.104, 1.063), (2.069, 1.194, 0.5452), (2.122, 1.225, -1.071e-07), (2.069, 1.194, -0.5452), (1.912, 1.104, -1.063), (1.659, 0.9577, -1.528), (1.323, 0.7638, -1.915), (0.9206, 0.5315, -2.207), (0.4721, 0.2726, -2.389), (0.5266, 0.1411, 2.389), (1.027, 0.2751, 2.207), (1.475, 0.3954, 1.915), (1.85, 0.4958, 1.528), (2.132, 0.5713, 1.063), (2.307, 0.6182, 0.5452), (2.367, 0.6341, -1.071e-07), (2.307, 0.6182, -0.5452), (2.132, 0.5713, -1.063), (1.85, 0.4958, -1.528), (1.475, 0.3954, -1.915), (1.027, 0.2751, -2.207), (0.5266, 0.1411, -2.389), (0.5452, -2.606e-07, 2.389), (1.063, -1.861e-07, 2.207), (1.528, -1.265e-07, 1.915), (1.915, -1.265e-07, 1.528), (2.207, 5.231e-08, 1.063), (2.389, -1.861e-07, 0.5452), (2.45, -2.457e-07, -1.071e-07), (2.389, -1.861e-07, -0.5452), (2.207, 5.231e-08, -1.063), (1.915, -1.265e-07, -1.528), (1.528, -6.69e-08, -1.915), (1.063, -1.265e-07, -2.207), (0.5452, -2.606e-07, -2.389), (0.5266, -0.1411, 2.389), (1.027, -0.2751, 2.207), (1.475, -0.3954, 1.915), (1.85, -0.4958, 1.528), (2.132, -0.5713, 1.063), (2.307, -0.6182, 0.5452), (2.367, -0.6341, -1.071e-07), (2.307, -0.6182, -0.5452), (2.132, -0.5713, -1.063), (1.85, -0.4958, -1.528), (1.475, -0.3954, -1.915), (1.027, -0.2751, -2.207), (0.5266, -0.1411, -2.389), (0.4721, -0.2726, 2.389), (0.9206, -0.5315, 2.207), (1.323, -0.7638, 1.915), (1.659, -0.9577, 1.528), (1.912, -1.104, 1.063), (2.069, -1.194, 0.5452), (2.122, -1.225, -1.071e-07), (2.069, -1.194, -0.5452), (1.912, -1.104, -1.063), (1.659, -0.9577, -1.528), (1.323, -0.7638, -1.915), (0.9206, -0.5315, -2.207), (0.4721, -0.2726, -2.389), (0.3855, -0.3855, 2.389), (0.7517, -0.7517, 2.207), (1.08, -1.08, 1.915), (1.354, -1.354, 1.528), (1.561, -1.561, 1.063), (1.689, -1.689, 0.5452), (1.732, -1.732, -1.071e-07), (1.689, -1.689, -0.5452), (1.561, -1.561, -1.063), (1.354, -1.354, -1.528), (1.08, -1.08, -1.915), (0.7517, -0.7517, -2.207), (0.3855, -0.3855, -2.389), (0.2726, -0.4721, 2.389), (0.5315, -0.9206, 2.207), (0.7638, -1.323, 1.915), (0.9577, -1.659, 1.528), (1.104, -1.912, 1.063), (1.194, -2.069, 0.5452), (1.225, -2.122, -1.071e-07), (1.194, -2.069, -0.5452), (1.104, -1.912, -1.063), (0.9577, -1.659, -1.528), (0.7638, -1.323, -1.915), (0.5315, -0.9206, -2.207), (0.2726, -0.4721, -2.389), (0.1411, -0.5266, 2.389), (0.2751, -1.027, 2.207), (0.3954, -1.475, 1.915), (0.4958, -1.85, 1.528), (0.5713, -2.132, 1.063), (0.6182, -2.307, 0.5452), (0.6341, -2.367, -1.071e-07), (0.6182, -2.307, -0.5452), (0.5713, -2.132, -1.063), (0.4958, -1.85, -1.528), (0.3954, -1.475, -1.915), (0.2751, -1.027, -2.207), (0.1411, -0.5266, -2.389), (2.563e-08, -0.5452, 2.389), (8.524e-08, -1.063, 2.207), (-4.169e-09, -1.528, 1.915), (8.524e-08, -1.915, 1.528), (1.746e-07, -2.207, 1.063), (-1.83e-07, -2.389, 0.5452), (-6.377e-08, -2.45, -1.071e-07), (-1.83e-07, -2.389, -0.5452), (1.746e-07, -2.207, -1.063), (8.524e-08, -1.915, -1.528), (1.15e-07, -1.528, -1.915), (1.746e-07, -1.063, -2.207), (2.563e-08, -0.5452, -2.389), (0.0, -2.142e-07, -2.45), (-0.1411, -0.5266, 2.389), (-0.2751, -1.027, 2.207), (-0.3954, -1.475, 1.915), (-0.4958, -1.85, 1.528), (-0.5713, -2.132, 1.063), (-0.6182, -2.307, 0.5452), (-0.6341, -2.367, -1.071e-07), (-0.6182, -2.307, -0.5452), (-0.5713, -2.132, -1.063), (-0.4958, -1.85, -1.528), (-0.3954, -1.475, -1.915), (-0.2751, -1.027, -2.207), (-0.1411, -0.5266, -2.389), (-0.2726, -0.4721, 2.389), (-0.5315, -0.9206, 2.207), (-0.7638, -1.323, 1.915), (-0.9577, -1.659, 1.528), (-1.104, -1.912, 1.063), (-1.194, -2.069, 0.5452), (-1.225, -2.122, -1.071e-07), (-1.194, -2.069, -0.5452), (-1.104, -1.912, -1.063), (-0.9577, -1.659, -1.528), (-0.7638, -1.323, -1.915), (-0.5315, -0.9206, -2.207), (-0.2726, -0.4721, -2.389), (-1.515e-07, -3.656e-07, 2.45), (-0.3855, -0.3855, 2.389), (-0.7517, -0.7517, 2.207), (-1.08, -1.08, 1.915), (-1.354, -1.354, 1.528), (-1.561, -1.561, 1.063), (-1.689, -1.689, 0.5452), (-1.732, -1.732, -1.071e-07), (-1.689, -1.689, -0.5452), (-1.561, -1.561, -1.063), (-1.354, -1.354, -1.528), (-1.08, -1.08, -1.915), (-0.7517, -0.7517, -2.207), (-0.3855, -0.3855, -2.389), (-0.4721, -0.2726, 2.389), (-0.9206, -0.5315, 2.207), (-1.323, -0.7638, 1.915), (-1.659, -0.9577, 1.528), (-1.912, -1.104, 1.063), (-2.069, -1.194, 0.5452), (-2.122, -1.225, -1.071e-07), (-2.069, -1.194, -0.5452), (-1.912, -1.104, -1.063), (-1.659, -0.9577, -1.528), (-1.323, -0.7638, -1.915), (-0.9206, -0.5315, -2.207), (-0.4721, -0.2726, -2.389), (-0.5266, -0.1411, 2.389), (-1.027, -0.2751, 2.207), (-1.475, -0.3954, 1.915), (-1.85, -0.4958, 1.528), (-2.132, -0.5713, 1.063), (-2.307, -0.6182, 0.5452), (-2.367, -0.6341, -1.071e-07), (-2.307, -0.6182, -0.5452), (-2.132, -0.5713, -1.063), (-1.85, -0.4958, -1.528), (-1.475, -0.3954, -1.915), (-1.027, -0.2751, -2.207), (-0.5266, -0.1411, -2.389), (-0.5452, -2.457e-07, 2.389), (-1.063, -1.861e-07, 2.207), (-1.528, -3.053e-07, 1.915), (-1.915, -3.053e-07, 1.528), (-2.207, -2.457e-07, 1.063), (-2.389, 4.099e-07, 0.5452), (-2.45, -7.298e-09, -1.071e-07), (-2.389, 4.099e-07, -0.5452), (-2.207, -2.457e-07, -1.063), (-1.915, -3.053e-07, -1.528), (-1.528, -3.053e-07, -1.915), (-1.063, -3.649e-07, -2.207), (-0.5452, -2.457e-07, -2.389), (-0.5266, 0.1411, 2.389), (-1.027, 0.2751, 2.207), (-1.475, 0.3954, 1.915), (-1.85, 0.4958, 1.528), (-2.132, 0.5713, 1.063), (-2.307, 0.6182, 0.5452), (-2.367, 0.6341, -1.071e-07), (-2.307, 0.6182, -0.5452), (-2.132, 0.5713, -1.063), (-1.85, 0.4958, -1.528), (-1.475, 0.3954, -1.915), (-1.027, 0.2751, -2.207), (-0.5266, 0.1411, -2.389), (-0.4721, 0.2726, 2.389), (-0.9206, 0.5315, 2.207), (-1.323, 0.7638, 1.915), (-1.659, 0.9577, 1.528), (-1.912, 1.104, 1.063), (-2.069, 1.194, 0.5452), (-2.122, 1.225, -1.071e-07), (-2.069, 1.194, -0.5452), (-1.912, 1.104, -1.063), (-1.659, 0.9577, -1.528), (-1.323, 0.7638, -1.915), (-0.9206, 0.5315, -2.207), (-0.4721, 0.2726, -2.389), (-0.3855, 0.3855, 2.389), (-0.7517, 0.7517, 2.207), (-1.08, 1.08, 1.915), (-1.354, 1.354, 1.528), (-1.561, 1.561, 1.063), (-1.689, 1.689, 0.5452), (-1.732, 1.732, -1.071e-07), (-1.689, 1.689, -0.5452), (-1.561, 1.561, -1.063), (-1.354, 1.354, -1.528), (-1.08, 1.08, -1.915), (-0.7517, 0.7517, -2.207), (-0.3855, 0.3855, -2.389), (-0.2726, 0.4721, 2.389), (-0.5315, 0.9206, 2.207), (-0.7638, 1.323, 1.915), (-0.9577, 1.659, 1.528), (-1.104, 1.912, 1.063), (-1.194, 2.069, 0.5452), (-1.225, 2.122, -1.071e-07), (-1.194, 2.069, -0.5452), (-1.104, 1.912, -1.063), (-0.9577, 1.659, -1.528), (-0.7638, 1.323, -1.915), (-0.5315, 0.9206, -2.207), (-0.2726, 0.4721, -2.389), (-0.1411, 0.5266, 2.389), (-0.2751, 1.027, 2.207), (-0.3954, 1.475, 1.915), (-0.4958, 1.85, 1.528), (-0.5713, 2.132, 1.063), (-0.6182, 2.307, 0.5452), (-0.6341, 2.367, -1.071e-07), (-0.6182, 2.307, -0.5452), (-0.5713, 2.132, -1.063), (-0.4958, 1.85, -1.528), (-0.3954, 1.475, -1.915), (-0.2751, 1.027, -2.207), (-0.1411, 0.5266, -2.389), (-1.234e-07, 1.528, 1.915), (-1.234e-07, 1.915, 1.528), (-1.234e-07, 2.207, 1.063), (-1.234e-07, 2.207, -1.063), (-1.234e-07, 1.915, -1.528), (-1.234e-07, 1.528, -1.915), (-1.83e-07, 1.063, -2.207), (2.563e-08, 0.5452, -2.389)], [], [(313, 312, 16, 17), (2, 308, 9, 10), (161, 313, 17), (3, 2, 10, 11), (4, 3, 11, 12), (0, 188, 5), (309, 4, 12, 13), (1, 0, 5, 6), (310, 309, 13, 14), (306, 1, 6, 7), (311, 310, 14, 15), (307, 306, 7, 8), (312, 311, 15, 16), (308, 307, 8, 9), (161, 17, 30), (11, 10, 23, 24), (12, 11, 24, 25), (5, 188, 18), (13, 12, 25, 26), (6, 5, 18, 19), (14, 13, 26, 27), (7, 6, 19, 20), (15, 14, 27, 28), (8, 7, 20, 21), (16, 15, 28, 29), (9, 8, 21, 22), (17, 16, 29, 30), (10, 9, 22, 23), (24, 23, 36, 37), (25, 24, 37, 38), (18, 188, 31), (26, 25, 38, 39), (19, 18, 31, 32), (27, 26, 39, 40), (20, 19, 32, 33), (28, 27, 40, 41), (21, 20, 33, 34), (29, 28, 41, 42), (22, 21, 34, 35), (30, 29, 42, 43), (23, 22, 35, 36), (161, 30, 43), (38, 37, 50, 51), (31, 188, 44), (39, 38, 51, 52), (32, 31, 44, 45), (40, 39, 52, 53), (33, 32, 45, 46), (41, 40, 53, 54), (34, 33, 46, 47), (42, 41, 54, 55), (35, 34, 47, 48), (43, 42, 55, 56), (36, 35, 48, 49), (161, 43, 56), (37, 36, 49, 50), (51, 50, 63, 64), (44, 188, 57), (52, 51, 64, 65), (45, 44, 57, 58), (53, 52, 65, 66), (46, 45, 58, 59), (54, 53, 66, 67), (47, 46, 59, 60), (55, 54, 67, 68), (48, 47, 60, 61), (56, 55, 68, 69), (49, 48, 61, 62), (161, 56, 69), (50, 49, 62, 63), (65, 64, 77, 78), (58, 57, 70, 71), (66, 65, 78, 79), (59, 58, 71, 72), (67, 66, 79, 80), (60, 59, 72, 73), (68, 67, 80, 81), (61, 60, 73, 74), (69, 68, 81, 82), (62, 61, 74, 75), (161, 69, 82), (63, 62, 75, 76), (64, 63, 76, 77), (57, 188, 70), (71, 70, 83, 84), (79, 78, 91, 92), (72, 71, 84, 85), (80, 79, 92, 93), (73, 72, 85, 86), (81, 80, 93, 94), (74, 73, 86, 87), (82, 81, 94, 95), (75, 74, 87, 88), (161, 82, 95), (76, 75, 88, 89), (77, 76, 89, 90), (70, 188, 83), (78, 77, 90, 91), (92, 91, 104, 105), (85, 84, 97, 98), (93, 92, 105, 106), (86, 85, 98, 99), (94, 93, 106, 107), (87, 86, 99, 100), (95, 94, 107, 108), (88, 87, 100, 101), (161, 95, 108), (89, 88, 101, 102), (90, 89, 102, 103), (83, 188, 96), (91, 90, 103, 104), (84, 83, 96, 97), (98, 97, 110, 111), (106, 105, 118, 119), (99, 98, 111, 112), (107, 106, 119, 120), (100, 99, 112, 113), (108, 107, 120, 121), (101, 100, 113, 114), (161, 108, 121), (102, 101, 114, 115), (103, 102, 115, 116), (96, 188, 109), (104, 103, 116, 117), (97, 96, 109, 110), (105, 104, 117, 118), (119, 118, 131, 132), (112, 111, 124, 125), (120, 119, 132, 133), (113, 112, 125, 126), (121, 120, 133, 134), (114, 113, 126, 127), (161, 121, 134), (115, 114, 127, 128), (116, 115, 128, 129), (109, 188, 122), (117, 116, 129, 130), (110, 109, 122, 123), (118, 117, 130, 131), (111, 110, 123, 124), (133, 132, 145, 146), (126, 125, 138, 139), (134, 133, 146, 147), (127, 126, 139, 140), (161, 134, 147), (128, 127, 140, 141), (129, 128, 141, 142), (122, 188, 135), (130, 129, 142, 143), (123, 122, 135, 136), (131, 130, 143, 144), (124, 123, 136, 137), (132, 131, 144, 145), (125, 124, 137, 138), (139, 138, 151, 152), (147, 146, 159, 160), (140, 139, 152, 153), (161, 147, 160), (141, 140, 153, 154), (142, 141, 154, 155), (135, 188, 148), (143, 142, 155, 156), (136, 135, 148, 149), (144, 143, 156, 157), (137, 136, 149, 150), (145, 144, 157, 158), (138, 137, 150, 151), (146, 145, 158, 159), (160, 159, 173, 174), (153, 152, 166, 167), (161, 160, 174), (154, 153, 167, 168), (155, 154, 168, 169), (148, 188, 162), (156, 155, 169, 170), (149, 148, 162, 163), (157, 156, 170, 171), (150, 149, 163, 164), (158, 157, 171, 172), (151, 150, 164, 165), (159, 158, 172, 173), (152, 151, 165, 166), (167, 166, 179, 180), (161, 174, 187), (168, 167, 180, 181), (169, 168, 181, 182), (162, 188, 175), (170, 169, 182, 183), (163, 162, 175, 176), (171, 170, 183, 184), (164, 163, 176, 177), (172, 171, 184, 185), (165, 164, 177, 178), (173, 172, 185, 186), (166, 165, 178, 179), (174, 173, 186, 187), (161, 187, 201), (181, 180, 194, 195), (182, 181, 195, 196), (175, 188, 189), (183, 182, 196, 197), (176, 175, 189, 190), (184, 183, 197, 198), (177, 176, 190, 191), (185, 184, 198, 199), (178, 177, 191, 192), (186, 185, 199, 200), (179, 178, 192, 193), (187, 186, 200, 201), (180, 179, 193, 194), (196, 195, 208, 209), (189, 188, 202), (197, 196, 209, 210), (190, 189, 202, 203), (198, 197, 210, 211), (191, 190, 203, 204), (199, 198, 211, 212), (192, 191, 204, 205), (200, 199, 212, 213), (193, 192, 205, 206), (201, 200, 213, 214), (194, 193, 206, 207), (161, 201, 214), (195, 194, 207, 208), (209, 208, 221, 222), (202, 188, 215), (210, 209, 222, 223), (203, 202, 215, 216), (211, 210, 223, 224), (204, 203, 216, 217), (212, 211, 224, 225), (205, 204, 217, 218), (213, 212, 225, 226), (206, 205, 218, 219), (214, 213, 226, 227), (207, 206, 219, 220), (161, 214, 227), (208, 207, 220, 221), (215, 188, 228), (223, 222, 235, 236), (216, 215, 228, 229), (224, 223, 236, 237), (217, 216, 229, 230), (225, 224, 237, 238), (218, 217, 230, 231), (226, 225, 238, 239), (219, 218, 231, 232), (227, 226, 239, 240), (220, 219, 232, 233), (161, 227, 240), (221, 220, 233, 234), (222, 221, 234, 235), (236, 235, 248, 249), (229, 228, 241, 242), (237, 236, 249, 250), (230, 229, 242, 243), (238, 237, 250, 251), (231, 230, 243, 244), (239, 238, 251, 252), (232, 231, 244, 245), (240, 239, 252, 253), (233, 232, 245, 246), (161, 240, 253), (234, 233, 246, 247), (235, 234, 247, 248), (228, 188, 241), (250, 249, 262, 263), (243, 242, 255, 256), (251, 250, 263, 264), (244, 243, 256, 257), (252, 251, 264, 265), (245, 244, 257, 258), (253, 252, 265, 266), (246, 245, 258, 259), (161, 253, 266), (247, 246, 259, 260), (248, 247, 260, 261), (241, 188, 254), (249, 248, 261, 262), (242, 241, 254, 255), (256, 255, 268, 269), (264, 263, 276, 277), (257, 256, 269, 270), (265, 264, 277, 278), (258, 257, 270, 271), (266, 265, 278, 279), (259, 258, 271, 272), (161, 266, 279), (260, 259, 272, 273), (261, 260, 273, 274), (254, 188, 267), (262, 261, 274, 275), (255, 254, 267, 268), (263, 262, 275, 276), (277, 276, 289, 290), (270, 269, 282, 283), (278, 277, 290, 291), (271, 270, 283, 284), (279, 278, 291, 292), (272, 271, 284, 285), (161, 279, 292), (273, 272, 285, 286), (274, 273, 286, 287), (267, 188, 280), (275, 274, 287, 288), (268, 267, 280, 281), (276, 275, 288, 289), (269, 268, 281, 282), (283, 282, 295, 296), (291, 290, 303, 304), (284, 283, 296, 297), (292, 291, 304, 305), (285, 284, 297, 298), (161, 292, 305), (286, 285, 298, 299), (287, 286, 299, 300), (280, 188, 293), (288, 287, 300, 301), (281, 280, 293, 294), (289, 288, 301, 302), (282, 281, 294, 295), (290, 289, 302, 303), (304, 303, 311, 312), (297, 296, 307, 308), (305, 304, 312, 313), (298, 297, 308, 2), (161, 305, 313), (299, 298, 2, 3), (300, 299, 3, 4), (293, 188, 0), (301, 300, 4, 309), (294, 293, 0, 1), (302, 301, 309, 310), (295, 294, 1, 306), (303, 302, 310, 311), (296, 295, 306, 307)])
me_sphere.polygons.foreach_set('use_smooth', [True] * 336)
_uv = me_sphere.uv_layers.new(name='UVMap')
_uv.uv.foreach_set('vector', [0.75, 0.07143, 0.75, 0.1429, 0.7083, 0.1429, 0.7083, 0.07143, 0.75, 0.5714, 0.75, 0.6429, 0.7083, 0.6429, 0.7083, 0.5714, 0.7292, 0.0, 0.75, 0.07143, 0.7083, 0.07143, 0.75, 0.5, 0.75, 0.5714, 0.7083, 0.5714, 0.7083, 0.5, 0.75, 0.4286, 0.75, 0.5, 0.7083, 0.5, 0.7083, 0.4286, 0.75, 0.9286, 0.7292, 1.0, 0.7083, 0.9286, 0.75, 0.3571, 0.75, 0.4286, 0.7083, 0.4286, 0.7083, 0.3571, 0.75, 0.8571, 0.75, 0.9286, 0.7083, 0.9286, 0.7083, 0.8571, 0.75, 0.2857, 0.75, 0.3571, 0.7083, 0.3571, 0.7083, 0.2857, 0.75, 0.7857, 0.75, 0.8571, 0.7083, 0.8571, 0.7083, 0.7857, 0.75, 0.2143, 0.75, 0.2857, 0.7083, 0.2857, 0.7083, 0.2143, 0.75, 0.7143, 0.75, 0.7857, 0.7083, 0.7857, 0.7083, 0.7143, 0.75, 0.1429, 0.75, 0.2143, 0.7083, 0.2143, 0.7083, 0.1429, 0.75, 0.6429, 0.75, 0.7143, 0.7083, 0.7143, 0.7083, 0.6429, 0.6875, 0.0, 0.7083, 0.07143, 0.6667, 0.07143, 0.7083, 0.5, 0.7083, 0.5714, 0.6667, 0.5714, 0.6667, 0.5, 0.7083, 0.4286, 0.7083, 0.5, 0.6667, 0.5, 0.6667, 0.4286, 0.7083, 0.9286, 0.6875, 1.0, 0.6667, 0.9286, 0.7083, 0.3571, 0.7083, 0.4286, 0.6667, 0.4286, 0.6667, 0.3571, 0.7083, 0.8571, 0.7083, 0.9286, 0.6667, 0.9286, 0.6667, 0.8571, 0.7083, 0.2857, 0.7083, 0.3571, 0.6667, 0.3571, 0.6667, 0.2857, 0.7083, 0.7857, 0.7083, 0.8571, 0.6667, 0.8571, 0.6667, 0.7857, 0.7083, 0.2143, 0.7083, 0.2857, 0.6667, 0.2857, 0.6667, 0.2143, 0.7083, 0.7143, 0.7083, 0.7857, 0.6667, 0.7857, 0.6667, 0.7143, 0.7083, 0.1429, 0.7083, 0.2143, 0.6667, 0.2143, 0.6667, 0.1429, 0.7083, 0.6429, 0.7083, 0.7143, 0.6667, 0.7143, 0.6667, 0.6429, 0.7083, 0.07143, 0.7083, 0.1429, 0.6667, 0.1429, 0.6667, 0.07143, 0.7083, 0.5714, 0.7083, 0.6429, 0.6667, 0.6429, 0.6667, 0.5714, 0.6667, 0.5, 0.6667, 0.5714, 0.625, 0.5714, 0.625, 0.5, 0.6667, 0.4286, 0.6667, 0.5, 0.625, 0.5, 0.625, 0.4286, 0.6667, 0.9286, 0.6458, 1.0, 0.625, 0.9286, 0.6667, 0.3571, 0.6667, 0.4286, 0.625, 0.4286, 0.625, 0.3571, 0.6667, 0.8571, 0.6667, 0.9286, 0.625, 0.9286, 0.625, 0.8571, 0.6667, 0.2857, 0.6667, 0.3571, 0.625, 0.3571, 0.625, 0.2857, 0.6667, 0.7857, 0.6667, 0.8571, 0.625, 0.8571, 0.625, 0.7857, 0.6667, 0.2143, 0.6667, 0.2857, 0.625, 0.2857, 0.625, 0.2143, 0.6667, 0.7143, 0.6667, 0.7857, 0.625, 0.7857, 0.625, 0.7143, 0.6667, 0.1429, 0.6667, 0.2143, 0.625, 0.2143, 0.625, 0.1429, 0.6667, 0.6429, 0.6667, 0.7143, 0.625, 0.7143, 0.625, 0.6429, 0.6667, 0.07143, 0.6667, 0.1429, 0.625, 0.1429, 0.625, 0.07143, 0.6667, 0.5714, 0.6667, 0.6429, 0.625, 0.6429, 0.625, 0.5714, 0.6458, 0.0, 0.6667, 0.07143, 0.625, 0.07143, 0.625, 0.4286, 0.625, 0.5, 0.5833, 0.5, 0.5833, 0.4286, 0.625, 0.9286, 0.6042, 1.0, 0.5833, 0.9286, 0.625, 0.3571, 0.625, 0.4286, 0.5833, 0.4286, 0.5833, 0.3571, 0.625, 0.8571, 0.625, 0.9286, 0.5833, 0.9286, 0.5833, 0.8571, 0.625, 0.2857, 0.625, 0.3571, 0.5833, 0.3571, 0.5833, 0.2857, 0.625, 0.7857, 0.625, 0.8571, 0.5833, 0.8571, 0.5833, 0.7857, 0.625, 0.2143, 0.625, 0.2857, 0.5833, 0.2857, 0.5833, 0.2143, 0.625, 0.7143, 0.625, 0.7857, 0.5833, 0.7857, 0.5833, 0.7143, 0.625, 0.1429, 0.625, 0.2143, 0.5833, 0.2143, 0.5833, 0.1429, 0.625, 0.6429, 0.625, 0.7143, 0.5833, 0.7143, 0.5833, 0.6429, 0.625, 0.07143, 0.625, 0.1429, 0.5833, 0.1429, 0.5833, 0.07143, 0.625, 0.5714, 0.625, 0.6429, 0.5833, 0.6429, 0.5833, 0.5714, 0.6042, 0.0, 0.625, 0.07143, 0.5833, 0.07143, 0.625, 0.5, 0.625, 0.5714, 0.5833, 0.5714, 0.5833, 0.5, 0.5833, 0.4286, 0.5833, 0.5, 0.5417, 0.5, 0.5417, 0.4286, 0.5833, 0.9286, 0.5625, 1.0, 0.5417, 0.9286, 0.5833, 0.3571, 0.5833, 0.4286, 0.5417, 0.4286, 0.5417, 0.3571, 0.5833, 0.8571, 0.5833, 0.9286, 0.5417, 0.9286, 0.5417, 0.8571, 0.5833, 0.2857, 0.5833, 0.3571, 0.5417, 0.3571, 0.5417, 0.2857, 0.5833, 0.7857, 0.5833, 0.8571, 0.5417, 0.8571, 0.5417, 0.7857, 0.5833, 0.2143, 0.5833, 0.2857, 0.5417, 0.2857, 0.5417, 0.2143, 0.5833, 0.7143, 0.5833, 0.7857, 0.5417, 0.7857, 0.5417, 0.7143, 0.5833, 0.1429, 0.5833, 0.2143, 0.5417, 0.2143, 0.5417, 0.1429, 0.5833, 0.6429, 0.5833, 0.7143, 0.5417, 0.7143, 0.5417, 0.6429, 0.5833, 0.07143, 0.5833, 0.1429, 0.5417, 0.1429, 0.5417, 0.07143, 0.5833, 0.5714, 0.5833, 0.6429, 0.5417, 0.6429, 0.5417, 0.5714, 0.5625, 0.0, 0.5833, 0.07143, 0.5417, 0.07143, 0.5833, 0.5, 0.5833, 0.5714, 0.5417, 0.5714, 0.5417, 0.5, 0.5417, 0.3571, 0.5417, 0.4286, 0.5, 0.4286, 0.5, 0.3571, 0.5417, 0.8571, 0.5417, 0.9286, 0.5, 0.9286, 0.5, 0.8571, 0.5417, 0.2857, 0.5417, 0.3571, 0.5, 0.3571, 0.5, 0.2857, 0.5417, 0.7857, 0.5417, 0.8571, 0.5, 0.8571, 0.5, 0.7857, 0.5417, 0.2143, 0.5417, 0.2857, 0.5, 0.2857, 0.5, 0.2143, 0.5417, 0.7143, 0.5417, 0.7857, 0.5, 0.7857, 0.5, 0.7143, 0.5417, 0.1429, 0.5417, 0.2143, 0.5, 0.2143, 0.5, 0.1429, 0.5417, 0.6429, 0.5417, 0.7143, 0.5, 0.7143, 0.5, 0.6429, 0.5417, 0.07143, 0.5417, 0.1429, 0.5, 0.1429, 0.5, 0.07143, 0.5417, 0.5714, 0.5417, 0.6429, 0.5, 0.6429, 0.5, 0.5714, 0.5208, 0.0, 0.5417, 0.07143, 0.5, 0.07143, 0.5417, 0.5, 0.5417, 0.5714, 0.5, 0.5714, 0.5, 0.5, 0.5417, 0.4286, 0.5417, 0.5, 0.5, 0.5, 0.5, 0.4286, 0.5417, 0.9286, 0.5208, 1.0, 0.5, 0.9286, 0.5, 0.8571, 0.5, 0.9286, 0.4583, 0.9286, 0.4583, 0.8571, 0.5, 0.2857, 0.5, 0.3571, 0.4583, 0.3571, 0.4583, 0.2857, 0.5, 0.7857, 0.5, 0.8571, 0.4583, 0.8571, 0.4583, 0.7857, 0.5, 0.2143, 0.5, 0.2857, 0.4583, 0.2857, 0.4583, 0.2143, 0.5, 0.7143, 0.5, 0.7857, 0.4583, 0.7857, 0.4583, 0.7143, 0.5, 0.1429, 0.5, 0.2143, 0.4583, 0.2143, 0.4583, 0.1429, 0.5, 0.6429, 0.5, 0.7143, 0.4583, 0.7143, 0.4583, 0.6429, 0.5, 0.07143, 0.5, 0.1429, 0.4583, 0.1429, 0.4583, 0.07143, 0.5, 0.5714, 0.5, 0.6429, 0.4583, 0.6429, 0.4583, 0.5714, 0.4792, 0.0, 0.5, 0.07143, 0.4583, 0.07143, 0.5, 0.5, 0.5, 0.5714, 0.4583, 0.5714, 0.4583, 0.5, 0.5, 0.4286, 0.5, 0.5, 0.4583, 0.5, 0.4583, 0.4286, 0.5, 0.9286, 0.4792, 1.0, 0.4583, 0.9286, 0.5, 0.3571, 0.5, 0.4286, 0.4583, 0.4286, 0.4583, 0.3571, 0.4583, 0.2857, 0.4583, 0.3571, 0.4167, 0.3571, 0.4167, 0.2857, 0.4583, 0.7857, 0.4583, 0.8571, 0.4167, 0.8571, 0.4167, 0.7857, 0.4583, 0.2143, 0.4583, 0.2857, 0.4167, 0.2857, 0.4167, 0.2143, 0.4583, 0.7143, 0.4583, 0.7857, 0.4167, 0.7857, 0.4167, 0.7143, 0.4583, 0.1429, 0.4583, 0.2143, 0.4167, 0.2143, 0.4167, 0.1429, 0.4583, 0.6429, 0.4583, 0.7143, 0.4167, 0.7143, 0.4167, 0.6429, 0.4583, 0.07143, 0.4583, 0.1429, 0.4167, 0.1429, 0.4167, 0.07143, 0.4583, 0.5714, 0.4583, 0.6429, 0.4167, 0.6429, 0.4167, 0.5714, 0.4375, 0.0, 0.4583, 0.07143, 0.4167, 0.07143, 0.4583, 0.5, 0.4583, 0.5714, 0.4167, 0.5714, 0.4167, 0.5, 0.4583, 0.4286, 0.4583, 0.5, 0.4167, 0.5, 0.4167, 0.4286, 0.4583, 0.9286, 0.4375, 1.0, 0.4167, 0.9286, 0.4583, 0.3571, 0.4583, 0.4286, 0.4167, 0.4286, 0.4167, 0.3571, 0.4583, 0.8571, 0.4583, 0.9286, 0.4167, 0.9286, 0.4167, 0.8571, 0.4167, 0.7857, 0.4167, 0.8571, 0.375, 0.8571, 0.375, 0.7857, 0.4167, 0.2143, 0.4167, 0.2857, 0.375, 0.2857, 0.375, 0.2143, 0.4167, 0.7143, 0.4167, 0.7857, 0.375, 0.7857, 0.375, 0.7143, 0.4167, 0.1429, 0.4167, 0.2143, 0.375, 0.2143, 0.375, 0.1429, 0.4167, 0.6429, 0.4167, 0.7143, 0.375, 0.7143, 0.375, 0.6429, 0.4167, 0.07143, 0.4167, 0.1429, 0.375, 0.1429, 0.375, 0.07143, 0.4167, 0.5714, 0.4167, 0.6429, 0.375, 0.6429, 0.375, 0.5714, 0.3958, 0.0, 0.4167, 0.07143, 0.375, 0.07143, 0.4167, 0.5, 0.4167, 0.5714, 0.375, 0.5714, 0.375, 0.5, 0.4167, 0.4286, 0.4167, 0.5, 0.375, 0.5, 0.375, 0.4286, 0.4167, 0.9286, 0.3958, 1.0, 0.375, 0.9286, 0.4167, 0.3571, 0.4167, 0.4286, 0.375, 0.4286, 0.375, 0.3571, 0.4167, 0.8571, 0.4167, 0.9286, 0.375, 0.9286, 0.375, 0.8571, 0.4167, 0.2857, 0.4167, 0.3571, 0.375, 0.3571, 0.375, 0.2857, 0.375, 0.2143, 0.375, 0.2857, 0.3333, 0.2857, 0.3333, 0.2143, 0.375, 0.7143, 0.375, 0.7857, 0.3333, 0.7857, 0.3333, 0.7143, 0.375, 0.1429, 0.375, 0.2143, 0.3333, 0.2143, 0.3333, 0.1429, 0.375, 0.6429, 0.375, 0.7143, 0.3333, 0.7143, 0.3333, 0.6429, 0.375, 0.07143, 0.375, 0.1429, 0.3333, 0.1429, 0.3333, 0.07143, 0.375, 0.5714, 0.375, 0.6429, 0.3333, 0.6429, 0.3333, 0.5714, 0.3542, 0.0, 0.375, 0.07143, 0.3333, 0.07143, 0.375, 0.5, 0.375, 0.5714, 0.3333, 0.5714, 0.3333, 0.5, 0.375, 0.4286, 0.375, 0.5, 0.3333, 0.5, 0.3333, 0.4286, 0.375, 0.9286, 0.3542, 1.0, 0.3333, 0.9286, 0.375, 0.3571, 0.375, 0.4286, 0.3333, 0.4286, 0.3333, 0.3571, 0.375, 0.8571, 0.375, 0.9286, 0.3333, 0.9286, 0.3333, 0.8571, 0.375, 0.2857, 0.375, 0.3571, 0.3333, 0.3571, 0.3333, 0.2857, 0.375, 0.7857, 0.375, 0.8571, 0.3333, 0.8571, 0.3333, 0.7857, 0.3333, 0.1429, 0.3333, 0.2143, 0.2917, 0.2143, 0.2917, 0.1429, 0.3333, 0.6429, 0.3333, 0.7143, 0.2917, 0.7143, 0.2917, 0.6429, 0.3333, 0.07143, 0.3333, 0.1429, 0.2917, 0.1429, 0.2917, 0.07143, 0.3333, 0.5714, 0.3333, 0.6429, 0.2917, 0.6429, 0.2917, 0.5714, 0.3125, 0.0, 0.3333, 0.07143, 0.2917, 0.07143, 0.3333, 0.5, 0.3333, 0.5714, 0.2917, 0.5714, 0.2917, 0.5, 0.3333, 0.4286, 0.3333, 0.5, 0.2917, 0.5, 0.2917, 0.4286, 0.3333, 0.9286, 0.3125, 1.0, 0.2917, 0.9286, 0.3333, 0.3571, 0.3333, 0.4286, 0.2917, 0.4286, 0.2917, 0.3571, 0.3333, 0.8571, 0.3333, 0.9286, 0.2917, 0.9286, 0.2917, 0.8571, 0.3333, 0.2857, 0.3333, 0.3571, 0.2917, 0.3571, 0.2917, 0.2857, 0.3333, 0.7857, 0.3333, 0.8571, 0.2917, 0.8571, 0.2917, 0.7857, 0.3333, 0.2143, 0.3333, 0.2857, 0.2917, 0.2857, 0.2917, 0.2143, 0.3333, 0.7143, 0.3333, 0.7857, 0.2917, 0.7857, 0.2917, 0.7143, 0.2917, 0.6429, 0.2917, 0.7143, 0.25, 0.7143, 0.25, 0.6429, 0.2917, 0.07143, 0.2917, 0.1429, 0.25, 0.1429, 0.25, 0.07143, 0.2917, 0.5714, 0.2917, 0.6429, 0.25, 0.6429, 0.25, 0.5714, 0.2708, 0.0, 0.2917, 0.07143, 0.25, 0.07143, 0.2917, 0.5, 0.2917, 0.5714, 0.25, 0.5714, 0.25, 0.5, 0.2917, 0.4286, 0.2917, 0.5, 0.25, 0.5, 0.25, 0.4286, 0.2917, 0.9286, 0.2708, 1.0, 0.25, 0.9286, 0.2917, 0.3571, 0.2917, 0.4286, 0.25, 0.4286, 0.25, 0.3571, 0.2917, 0.8571, 0.2917, 0.9286, 0.25, 0.9286, 0.25, 0.8571, 0.2917, 0.2857, 0.2917, 0.3571, 0.25, 0.3571, 0.25, 0.2857, 0.2917, 0.7857, 0.2917, 0.8571, 0.25, 0.8571, 0.25, 0.7857, 0.2917, 0.2143, 0.2917, 0.2857, 0.25, 0.2857, 0.25, 0.2143, 0.2917, 0.7143, 0.2917, 0.7857, 0.25, 0.7857, 0.25, 0.7143, 0.2917, 0.1429, 0.2917, 0.2143, 0.25, 0.2143, 0.25, 0.1429, 0.25, 0.07143, 0.25, 0.1429, 0.2083, 0.1429, 0.2083, 0.07143, 0.25, 0.5714, 0.25, 0.6429, 0.2083, 0.6429, 0.2083, 0.5714, 0.2292, 0.0, 0.25, 0.07143, 0.2083, 0.07143, 0.25, 0.5, 0.25, 0.5714, 0.2083, 0.5714, 0.2083, 0.5, 0.25, 0.4286, 0.25, 0.5, 0.2083, 0.5, 0.2083, 0.4286, 0.25, 0.9286, 0.2292, 1.0, 0.2083, 0.9286, 0.25, 0.3571, 0.25, 0.4286, 0.2083, 0.4286, 0.2083, 0.3571, 0.25, 0.8571, 0.25, 0.9286, 0.2083, 0.9286, 0.2083, 0.8571, 0.25, 0.2857, 0.25, 0.3571, 0.2083, 0.3571, 0.2083, 0.2857, 0.25, 0.7857, 0.25, 0.8571, 0.2083, 0.8571, 0.2083, 0.7857, 0.25, 0.2143, 0.25, 0.2857, 0.2083, 0.2857, 0.2083, 0.2143, 0.25, 0.7143, 0.25, 0.7857, 0.2083, 0.7857, 0.2083, 0.7143, 0.25, 0.1429, 0.25, 0.2143, 0.2083, 0.2143, 0.2083, 0.1429, 0.25, 0.6429, 0.25, 0.7143, 0.2083, 0.7143, 0.2083, 0.6429, 0.2083, 0.5714, 0.2083, 0.6429, 0.1667, 0.6429, 0.1667, 0.5714, 0.1875, 0.0, 0.2083, 0.07143, 0.1667, 0.07143, 0.2083, 0.5, 0.2083, 0.5714, 0.1667, 0.5714, 0.1667, 0.5, 0.2083, 0.4286, 0.2083, 0.5, 0.1667, 0.5, 0.1667, 0.4286, 0.2083, 0.9286, 0.1875, 1.0, 0.1667, 0.9286, 0.2083, 0.3571, 0.2083, 0.4286, 0.1667, 0.4286, 0.1667, 0.3571, 0.2083, 0.8571, 0.2083, 0.9286, 0.1667, 0.9286, 0.1667, 0.8571, 0.2083, 0.2857, 0.2083, 0.3571, 0.1667, 0.3571, 0.1667, 0.2857, 0.2083, 0.7857, 0.2083, 0.8571, 0.1667, 0.8571, 0.1667, 0.7857, 0.2083, 0.2143, 0.2083, 0.2857, 0.1667, 0.2857, 0.1667, 0.2143, 0.2083, 0.7143, 0.2083, 0.7857, 0.1667, 0.7857, 0.1667, 0.7143, 0.2083, 0.1429, 0.2083, 0.2143, 0.1667, 0.2143, 0.1667, 0.1429, 0.2083, 0.6429, 0.2083, 0.7143, 0.1667, 0.7143, 0.1667, 0.6429, 0.2083, 0.07143, 0.2083, 0.1429, 0.1667, 0.1429, 0.1667, 0.07143, 0.1458, 0.0, 0.1667, 0.07143, 0.125, 0.07143, 0.1667, 0.5, 0.1667, 0.5714, 0.125, 0.5714, 0.125, 0.5, 0.1667, 0.4286, 0.1667, 0.5, 0.125, 0.5, 0.125, 0.4286, 0.1667, 0.9286, 0.1458, 1.0, 0.125, 0.9286, 0.1667, 0.3571, 0.1667, 0.4286, 0.125, 0.4286, 0.125, 0.3571, 0.1667, 0.8571, 0.1667, 0.9286, 0.125, 0.9286, 0.125, 0.8571, 0.1667, 0.2857, 0.1667, 0.3571, 0.125, 0.3571, 0.125, 0.2857, 0.1667, 0.7857, 0.1667, 0.8571, 0.125, 0.8571, 0.125, 0.7857, 0.1667, 0.2143, 0.1667, 0.2857, 0.125, 0.2857, 0.125, 0.2143, 0.1667, 0.7143, 0.1667, 0.7857, 0.125, 0.7857, 0.125, 0.7143, 0.1667, 0.1429, 0.1667, 0.2143, 0.125, 0.2143, 0.125, 0.1429, 0.1667, 0.6429, 0.1667, 0.7143, 0.125, 0.7143, 0.125, 0.6429, 0.1667, 0.07143, 0.1667, 0.1429, 0.125, 0.1429, 0.125, 0.07143, 0.1667, 0.5714, 0.1667, 0.6429, 0.125, 0.6429, 0.125, 0.5714, 0.125, 0.4286, 0.125, 0.5, 0.08333, 0.5, 0.08333, 0.4286, 0.125, 0.9286, 0.1042, 1.0, 0.08333, 0.9286, 0.125, 0.3571, 0.125, 0.4286, 0.08333, 0.4286, 0.08333, 0.3571, 0.125, 0.8571, 0.125, 0.9286, 0.08333, 0.9286, 0.08333, 0.8571, 0.125, 0.2857, 0.125, 0.3571, 0.08333, 0.3571, 0.08333, 0.2857, 0.125, 0.7857, 0.125, 0.8571, 0.08333, 0.8571, 0.08333, 0.7857, 0.125, 0.2143, 0.125, 0.2857, 0.08333, 0.2857, 0.08333, 0.2143, 0.125, 0.7143, 0.125, 0.7857, 0.08333, 0.7857, 0.08333, 0.7143, 0.125, 0.1429, 0.125, 0.2143, 0.08333, 0.2143, 0.08333, 0.1429, 0.125, 0.6429, 0.125, 0.7143, 0.08333, 0.7143, 0.08333, 0.6429, 0.125, 0.07143, 0.125, 0.1429, 0.08333, 0.1429, 0.08333, 0.07143, 0.125, 0.5714, 0.125, 0.6429, 0.08333, 0.6429, 0.08333, 0.5714, 0.1042, 0.0, 0.125, 0.07143, 0.08333, 0.07143, 0.125, 0.5, 0.125, 0.5714, 0.08333, 0.5714, 0.08333, 0.5, 0.08333, 0.4286, 0.08333, 0.5, 0.04167, 0.5, 0.04167, 0.4286, 0.08333, 0.9286, 0.0625, 1.0, 0.04167, 0.9286, 0.08333, 0.3571, 0.08333, 0.4286, 0.04167, 0.4286, 0.04167, 0.3571, 0.08333, 0.8571, 0.08333, 0.9286, 0.04167, 0.9286, 0.04167, 0.8571, 0.08333, 0.2857, 0.08333, 0.3571, 0.04167, 0.3571, 0.04167, 0.2857, 0.08333, 0.7857, 0.08333, 0.8571, 0.04167, 0.8571, 0.04167, 0.7857, 0.08333, 0.2143, 0.08333, 0.2857, 0.04167, 0.2857, 0.04167, 0.2143, 0.08333, 0.7143, 0.08333, 0.7857, 0.04167, 0.7857, 0.04167, 0.7143, 0.08333, 0.1429, 0.08333, 0.2143, 0.04167, 0.2143, 0.04167, 0.1429, 0.08333, 0.6429, 0.08333, 0.7143, 0.04167, 0.7143, 0.04167, 0.6429, 0.08333, 0.07143, 0.08333, 0.1429, 0.04167, 0.1429, 0.04167, 0.07143, 0.08333, 0.5714, 0.08333, 0.6429, 0.04167, 0.6429, 0.04167, 0.5714, 0.0625, 0.0, 0.08333, 0.07143, 0.04167, 0.07143, 0.08333, 0.5, 0.08333, 0.5714, 0.04167, 0.5714, 0.04167, 0.5, 0.04167, 0.9286, 0.02083, 1.0, 8.941e-08, 0.9286, 0.04167, 0.3571, 0.04167, 0.4286, 0.0, 0.4286, 2.98e-08, 0.3571, 0.04167, 0.8571, 0.04167, 0.9286, 8.941e-08, 0.9286, 2.98e-08, 0.8571, 0.04167, 0.2857, 0.04167, 0.3571, 2.98e-08, 0.3571, 2.98e-08, 0.2857, 0.04167, 0.7857, 0.04167, 0.8571, 2.98e-08, 0.8571, 2.98e-08, 0.7857, 0.04167, 0.2143, 0.04167, 0.2857, 2.98e-08, 0.2857, 2.98e-08, 0.2143, 0.04167, 0.7143, 0.04167, 0.7857, 2.98e-08, 0.7857, 2.98e-08, 0.7143, 0.04167, 0.1429, 0.04167, 0.2143, 2.98e-08, 0.2143, 8.941e-08, 0.1429, 0.04167, 0.6429, 0.04167, 0.7143, 2.98e-08, 0.7143, 2.98e-08, 0.6429, 0.04167, 0.07143, 0.04167, 0.1429, 8.941e-08, 0.1429, 8.941e-08, 0.07143, 0.04167, 0.5714, 0.04167, 0.6429, 2.98e-08, 0.6429, 0.0, 0.5714, 0.02083, 0.0, 0.04167, 0.07143, 8.941e-08, 0.07143, 0.04167, 0.5, 0.04167, 0.5714, 0.0, 0.5714, 0.0, 0.5, 0.04167, 0.4286, 0.04167, 0.5, 0.0, 0.5, 0.0, 0.4286, 1.0, 0.3571, 1.0, 0.4286, 0.9583, 0.4286, 0.9583, 0.3571, 1.0, 0.8571, 1.0, 0.9286, 0.9583, 0.9286, 0.9583, 0.8571, 1.0, 0.2857, 1.0, 0.3571, 0.9583, 0.3571, 0.9583, 0.2857, 1.0, 0.7857, 1.0, 0.8571, 0.9583, 0.8571, 0.9583, 0.7857, 1.0, 0.2143, 1.0, 0.2857, 0.9583, 0.2857, 0.9583, 0.2143, 1.0, 0.7143, 1.0, 0.7857, 0.9583, 0.7857, 0.9583, 0.7143, 1.0, 0.1429, 1.0, 0.2143, 0.9583, 0.2143, 0.9583, 0.1429, 1.0, 0.6429, 1.0, 0.7143, 0.9583, 0.7143, 0.9583, 0.6429, 1.0, 0.07143, 1.0, 0.1429, 0.9583, 0.1429, 0.9583, 0.07143, 1.0, 0.5714, 1.0, 0.6429, 0.9583, 0.6429, 0.9583, 0.5714, 0.9792, 0.0, 1.0, 0.07143, 0.9583, 0.07143, 1.0, 0.5, 1.0, 0.5714, 0.9583, 0.5714, 0.9583, 0.5, 1.0, 0.4286, 1.0, 0.5, 0.9583, 0.5, 0.9583, 0.4286, 1.0, 0.9286, 0.9792, 1.0, 0.9583, 0.9286, 0.9583, 0.2857, 0.9583, 0.3571, 0.9167, 0.3571, 0.9167, 0.2857, 0.9583, 0.7857, 0.9583, 0.8571, 0.9167, 0.8571, 0.9167, 0.7857, 0.9583, 0.2143, 0.9583, 0.2857, 0.9167, 0.2857, 0.9167, 0.2143, 0.9583, 0.7143, 0.9583, 0.7857, 0.9167, 0.7857, 0.9167, 0.7143, 0.9583, 0.1429, 0.9583, 0.2143, 0.9167, 0.2143, 0.9167, 0.1429, 0.9583, 0.6429, 0.9583, 0.7143, 0.9167, 0.7143, 0.9167, 0.6429, 0.9583, 0.07143, 0.9583, 0.1429, 0.9167, 0.1429, 0.9167, 0.07143, 0.9583, 0.5714, 0.9583, 0.6429, 0.9167, 0.6429, 0.9167, 0.5714, 0.9375, 0.0, 0.9583, 0.07143, 0.9167, 0.07143, 0.9583, 0.5, 0.9583, 0.5714, 0.9167, 0.5714, 0.9167, 0.5, 0.9583, 0.4286, 0.9583, 0.5, 0.9167, 0.5, 0.9167, 0.4286, 0.9583, 0.9286, 0.9375, 1.0, 0.9167, 0.9286, 0.9583, 0.3571, 0.9583, 0.4286, 0.9167, 0.4286, 0.9167, 0.3571, 0.9583, 0.8571, 0.9583, 0.9286, 0.9167, 0.9286, 0.9167, 0.8571, 0.9167, 0.7857, 0.9167, 0.8571, 0.875, 0.8571, 0.875, 0.7857, 0.9167, 0.2143, 0.9167, 0.2857, 0.875, 0.2857, 0.875, 0.2143, 0.9167, 0.7143, 0.9167, 0.7857, 0.875, 0.7857, 0.875, 0.7143, 0.9167, 0.1429, 0.9167, 0.2143, 0.875, 0.2143, 0.875, 0.1429, 0.9167, 0.6429, 0.9167, 0.7143, 0.875, 0.7143, 0.875, 0.6429, 0.9167, 0.07143, 0.9167, 0.1429, 0.875, 0.1429, 0.875, 0.07143, 0.9167, 0.5714, 0.9167, 0.6429, 0.875, 0.6429, 0.875, 0.5714, 0.8958, 0.0, 0.9167, 0.07143, 0.875, 0.07143, 0.9167, 0.5, 0.9167, 0.5714, 0.875, 0.5714, 0.875, 0.5, 0.9167, 0.4286, 0.9167, 0.5, 0.875, 0.5, 0.875, 0.4286, 0.9167, 0.9286, 0.8958, 1.0, 0.875, 0.9286, 0.9167, 0.3571, 0.9167, 0.4286, 0.875, 0.4286, 0.875, 0.3571, 0.9167, 0.8571, 0.9167, 0.9286, 0.875, 0.9286, 0.875, 0.8571, 0.9167, 0.2857, 0.9167, 0.3571, 0.875, 0.3571, 0.875, 0.2857, 0.875, 0.2143, 0.875, 0.2857, 0.8333, 0.2857, 0.8333, 0.2143, 0.875, 0.7143, 0.875, 0.7857, 0.8333, 0.7857, 0.8333, 0.7143, 0.875, 0.1429, 0.875, 0.2143, 0.8333, 0.2143, 0.8333, 0.1429, 0.875, 0.6429, 0.875, 0.7143, 0.8333, 0.7143, 0.8333, 0.6429, 0.875, 0.07143, 0.875, 0.1429, 0.8333, 0.1429, 0.8333, 0.07143, 0.875, 0.5714, 0.875, 0.6429, 0.8333, 0.6429, 0.8333, 0.5714, 0.8542, 0.0, 0.875, 0.07143, 0.8333, 0.07143, 0.875, 0.5, 0.875, 0.5714, 0.8333, 0.5714, 0.8333, 0.5, 0.875, 0.4286, 0.875, 0.5, 0.8333, 0.5, 0.8333, 0.4286, 0.875, 0.9286, 0.8542, 1.0, 0.8333, 0.9286, 0.875, 0.3571, 0.875, 0.4286, 0.8333, 0.4286, 0.8333, 0.3571, 0.875, 0.8571, 0.875, 0.9286, 0.8333, 0.9286, 0.8333, 0.8571, 0.875, 0.2857, 0.875, 0.3571, 0.8333, 0.3571, 0.8333, 0.2857, 0.875, 0.7857, 0.875, 0.8571, 0.8333, 0.8571, 0.8333, 0.7857, 0.8333, 0.7143, 0.8333, 0.7857, 0.7917, 0.7857, 0.7917, 0.7143, 0.8333, 0.1429, 0.8333, 0.2143, 0.7917, 0.2143, 0.7917, 0.1429, 0.8333, 0.6429, 0.8333, 0.7143, 0.7917, 0.7143, 0.7917, 0.6429, 0.8333, 0.07143, 0.8333, 0.1429, 0.7917, 0.1429, 0.7917, 0.07143, 0.8333, 0.5714, 0.8333, 0.6429, 0.7917, 0.6429, 0.7917, 0.5714, 0.8125, 0.0, 0.8333, 0.07143, 0.7917, 0.07143, 0.8333, 0.5, 0.8333, 0.5714, 0.7917, 0.5714, 0.7917, 0.5, 0.8333, 0.4286, 0.8333, 0.5, 0.7917, 0.5, 0.7917, 0.4286, 0.8333, 0.9286, 0.8125, 1.0, 0.7917, 0.9286, 0.8333, 0.3571, 0.8333, 0.4286, 0.7917, 0.4286, 0.7917, 0.3571, 0.8333, 0.8571, 0.8333, 0.9286, 0.7917, 0.9286, 0.7917, 0.8571, 0.8333, 0.2857, 0.8333, 0.3571, 0.7917, 0.3571, 0.7917, 0.2857, 0.8333, 0.7857, 0.8333, 0.8571, 0.7917, 0.8571, 0.7917, 0.7857, 0.8333, 0.2143, 0.8333, 0.2857, 0.7917, 0.2857, 0.7917, 0.2143, 0.7917, 0.1429, 0.7917, 0.2143, 0.75, 0.2143, 0.75, 0.1429, 0.7917, 0.6429, 0.7917, 0.7143, 0.75, 0.7143, 0.75, 0.6429, 0.7917, 0.07143, 0.7917, 0.1429, 0.75, 0.1429, 0.75, 0.07143, 0.7917, 0.5714, 0.7917, 0.6429, 0.75, 0.6429, 0.75, 0.5714, 0.7708, 0.0, 0.7917, 0.07143, 0.75, 0.07143, 0.7917, 0.5, 0.7917, 0.5714, 0.75, 0.5714, 0.75, 0.5, 0.7917, 0.4286, 0.7917, 0.5, 0.75, 0.5, 0.75, 0.4286, 0.7917, 0.9286, 0.7708, 1.0, 0.75, 0.9286, 0.7917, 0.3571, 0.7917, 0.4286, 0.75, 0.4286, 0.75, 0.3571, 0.7917, 0.8571, 0.7917, 0.9286, 0.75, 0.9286, 0.75, 0.8571, 0.7917, 0.2857, 0.7917, 0.3571, 0.75, 0.3571, 0.75, 0.2857, 0.7917, 0.7857, 0.7917, 0.8571, 0.75, 0.8571, 0.75, 0.7857, 0.7917, 0.2143, 0.7917, 0.2857, 0.75, 0.2857, 0.75, 0.2143, 0.7917, 0.7143, 0.7917, 0.7857, 0.75, 0.7857, 0.75, 0.7143])
me_sphere.use_remesh_fix_poles = True
me_sphere.use_remesh_preserve_attributes = False
me_sphere.update()

# ---- objects
ob_tank = bpy.data.objects.new('Tank', me_cylinder)
ob_nozzle = bpy.data.objects.new('Nozzle', me_cylinder_002)
ob_body = bpy.data.objects.new('Body', me_cylinder_001)
ob_engine = bpy.data.objects.new('Engine', me_sphere)

# ---- transforms, parenting, visibility, modifiers, constraints
ob_tank.location = (0.0, -1.282, 0.009443)
ob_tank.rotation_euler = (1.571, -0.0, 0.0)
ob_tank.scale = (0.8852, 0.8852, 0.8852)
ob_nozzle.location = (0.0, 3.335, 0.009443)
ob_nozzle.rotation_euler = (1.571, -0.0, 0.0)
ob_nozzle.scale = (0.6945, 0.6945, 0.6945)
ob_body.location = (0.0, -2.988, 0.009443)
ob_body.rotation_euler = (1.571, -0.0, 0.0)
ob_body.scale = (0.7268, 0.7268, 0.7268)
ob_engine.location = (0.0, 0.9346, 0.009443)
ob_engine.rotation_euler = (1.571, -0.0, 0.0)
ob_engine.scale = (0.3923, 0.3923, 0.3923)

# ---- collection membership
col_collection.objects.link(ob_tank)
col_collection.objects.link(ob_nozzle)
col_collection.objects.link(ob_body)
col_collection.objects.link(ob_engine)

# ---- scene / render settings (as saved in the file)
scene.frame_start = 1; scene.frame_end = 250; scene.frame_set(3)
scene.render.engine = 'BLENDER_EEVEE_NEXT'
scene.cycles.use_denoising = False
scene.cycles.samples = 128
scene.cycles.sampling_pattern = 'TABULATED_SOBOL'
scene.cycles.use_adaptive_sampling = False
scene.cycles.use_light_tree = False
scene.view_settings.view_transform = 'Filmic'
bpy.context.view_layer.update()

# ---- added for rendering (the .blend has no active camera and no usable light): camera, sun
cam_auto = bpy.data.cameras.new('AutoCamera')
cam_auto.lens = 50.0
cam_auto.sensor_width = 36.0
cam_auto.clip_end = 1000.0
ob_auto_camera = bpy.data.objects.new('AutoCamera', cam_auto)
scene.collection.objects.link(ob_auto_camera)
ob_auto_camera.location = (8.92719, -11.4031, 7.1512)
ob_auto_camera.rotation_euler = (1.09748, -7.21219e-08, 0.694738)
scene.camera = ob_auto_camera
light_auto_sun = bpy.data.lights.new('AutoSun', 'SUN')
light_auto_sun.energy = 3.0
light_auto_sun.angle = 0.0523599
ob_auto_sun = bpy.data.objects.new('AutoSun', light_auto_sun)
scene.collection.objects.link(ob_auto_sun)
ob_auto_sun.rotation_euler = (0.872665, 0.174533, 0.523599)
bpy.context.view_layer.update()

